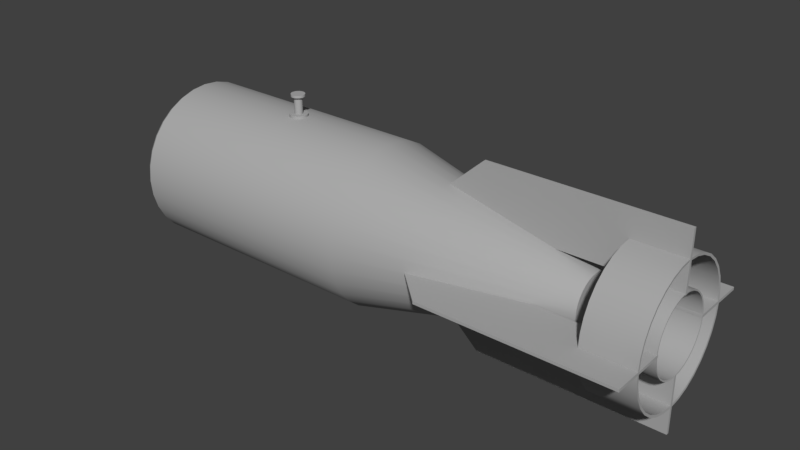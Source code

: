 # Source: p-100.blend  (saved by Blender 2.79.0; exported with 4.5.12 LTS)
import bpy
from mathutils import Matrix  # noqa: F401  (used for matrix-valued properties, if any)

bpy.ops.wm.read_factory_settings(use_empty=True)
scene = bpy.context.scene
scene.name = 'Scene'

# ---- collections
col_collection_1 = bpy.data.collections.new('Collection 1'); scene.collection.children.link(col_collection_1)

# ---- materials (node trees are filled in below, after node groups)
mat_fab_koko = bpy.data.materials.new('FAB-Koko')
mat_fab_koko.alpha_threshold = 0.0
mat_fab_koko.use_transparent_shadow = False
mat_fab_koko.diffuse_color = (0.411, 0.411, 0.411, 1.0)
mat_fab_koko.specular_color = (0.177, 0.177, 0.177)
mat_fab_koko.roughness = 0.5
mat_fab_koko.specular_intensity = 1.0

# ---- node groups
ng_auto_smooth = bpy.data.node_groups.new('Auto Smooth', 'GeometryNodeTree')
_s = ng_auto_smooth.interface.new_socket(name='Geometry', in_out='OUTPUT', socket_type='NodeSocketGeometry')
_s = ng_auto_smooth.interface.new_socket(name='Geometry', in_out='INPUT', socket_type='NodeSocketGeometry')
_s = ng_auto_smooth.interface.new_socket(name='Angle', in_out='INPUT', socket_type='NodeSocketFloat')
_s.subtype = 'ANGLE'
_s.min_value = 0.0
_s.max_value = 3.142
ng_auto_smooth.is_modifier = True
_N = ng_auto_smooth.nodes; _L = ng_auto_smooth.links
n0 = _N.new('NodeGroupOutput'); n0.name = 'Group Output'; n0.location = (480, -100)
n1 = _N.new('NodeGroupInput'); n1.name = 'Group Input'; n1.location = (-420, -300)
n2 = _N.new('NodeGroupInput'); n2.name = 'Group Input.001'; n2.location = (-60, -100)
n3 = _N.new('GeometryNodeSetShadeSmooth'); n3.name = 'Set Shade Smooth'; n3.location = (120, -100)
n3.domain = 'EDGE'
n4 = _N.new('GeometryNodeSetShadeSmooth'); n4.name = 'Set Shade Smooth.001'; n4.location = (300, -100)
n5 = _N.new('GeometryNodeInputMeshEdgeAngle'); n5.name = 'Edge Angle'; n5.location = (-420, -220)
n6 = _N.new('GeometryNodeInputEdgeSmooth'); n6.name = 'Is Edge Smooth'; n6.location = (-60, -160)
n7 = _N.new('GeometryNodeInputShadeSmooth'); n7.name = 'Is Face Smooth'; n7.location = (-240, -340)
n8 = _N.new('FunctionNodeBooleanMath'); n8.name = 'Boolean Math'; n8.location = (-60, -220)
n9 = _N.new('FunctionNodeCompare'); n9.name = 'Compare'; n9.location = (-240, -180)
n9.operation = 'LESS_EQUAL'
_L.new(n5.outputs[0], n9.inputs[0])
_L.new(n4.outputs[0], n0.inputs[0])
_L.new(n1.outputs[1], n9.inputs[1])
_L.new(n9.outputs[0], n8.inputs[0])
_L.new(n7.outputs[0], n8.inputs[1])
_L.new(n2.outputs[0], n3.inputs[0])
_L.new(n6.outputs[0], n3.inputs[1])
_L.new(n3.outputs[0], n4.inputs[0])
_L.new(n8.outputs[0], n3.inputs[2])
n0.is_active_output = True

# ---- material node trees

# ---- world
world_world = bpy.data.worlds.new('World'); scene.world = world_world
world_world.color = (0.05088, 0.05088, 0.05088)
world_world.use_sun_shadow = False
world_world.sun_shadow_jitter_overblur = 0.0
world_world.cycles.sampling_method = 'MANUAL'

# ---- meshes
me_cylinder_000 = bpy.data.meshes.new('Cylinder.000')
me_cylinder_000.from_pydata([(0.1656, -0.1535, 0.00207), (0.1656, -0.06788, 0.00207), (0.1147, -0.1072, 0.00207), (0.1147, -0.02157, 0.00207), (0.4496, -0.1535, 0.00207), (0.4496, -0.06788, 0.00207), (0.4496, -0.1535, -0.00207), (0.1656, -0.1535, -0.00207), (0.1656, -0.06788, -0.00207), (0.1147, -0.1072, -0.00207), (0.1147, -0.02157, -0.00207), (0.4496, -0.06788, -0.00207), (0.1656, -0.01518, -0.1404), (0.1656, -0.01518, -0.05477), (0.1147, -0.01518, -0.09407), (0.1147, -0.01518, -0.00846), (0.4496, -0.01518, -0.1404), (0.4496, -0.01518, -0.05477), (0.4496, -0.01104, -0.1404), (0.1656, -0.01104, -0.1404), (0.1656, -0.01104, -0.05477), (0.1147, -0.01104, -0.09407), (0.1147, -0.01104, -0.00846), (0.4496, -0.01104, -0.05477), (0.1656, -0.01104, 0.1404), (0.1656, -0.01104, 0.05477), (0.1147, -0.01104, 0.09407), (0.1147, -0.01104, 0.00846), (0.4496, -0.01104, 0.1404), (0.4496, -0.01104, 0.05477), (0.4496, -0.01518, 0.1404), (0.1656, -0.01518, 0.1404), (0.1656, -0.01518, 0.05477), (0.1147, -0.01518, 0.09407), (0.1147, -0.01518, 0.00846), (0.4496, -0.01518, 0.05477), (0.1656, 0.1273, -0.00207), (0.1656, 0.04166, -0.00207), (0.1147, 0.08096, -0.00207), (0.1147, -0.00465, -0.00207), (0.4496, 0.1273, -0.00207), (0.4496, 0.04166, -0.00207), (0.4496, 0.1273, 0.00207), (0.1656, 0.1273, 0.00207), (0.1656, 0.04166, 0.00207), (0.1147, 0.08096, 0.00207), (0.1147, -0.00465, 0.00207), (0.4496, 0.04166, 0.00207), (-0.1596, 0.09585, 0.01337), (-0.1596, 0.1089, 0.01337), (-0.1645, 0.09585, 0.01134), (-0.1645, 0.1089, 0.01134), (-0.1683, 0.09585, 0.00758), (-0.1683, 0.1089, 0.00758), (-0.1703, 0.09585, 0.00266), (-0.1703, 0.1089, 0.00266), (-0.1703, 0.09585, -0.00266), (-0.1703, 0.1089, -0.00266), (-0.1683, 0.09585, -0.00758), (-0.1683, 0.1089, -0.00758), (-0.1645, 0.09585, -0.01134), (-0.1645, 0.1089, -0.01134), (-0.1596, 0.09585, -0.01337), (-0.1596, 0.1089, -0.01337), (-0.1543, 0.09585, -0.01337), (-0.1543, 0.1089, -0.01337), (-0.1493, 0.09585, -0.01134), (-0.1493, 0.1089, -0.01134), (-0.1456, 0.09585, -0.00758), (-0.1456, 0.1089, -0.00758), (-0.1435, 0.09585, -0.00266), (-0.1435, 0.1089, -0.00266), (-0.1435, 0.09585, 0.00266), (-0.1435, 0.1089, 0.00266), (-0.1456, 0.09585, 0.00758), (-0.1456, 0.1089, 0.00758), (-0.1493, 0.09585, 0.01134), (-0.1493, 0.1089, 0.01134), (-0.1543, 0.09585, 0.01337), (-0.1543, 0.1089, 0.01337), (-0.1581, 0.1089, 0.00604), (-0.1603, 0.1089, 0.00512), (-0.162, 0.1089, 0.00342), (-0.163, 0.1089, 0.0012), (-0.163, 0.1089, -0.0012), (-0.162, 0.1089, -0.00342), (-0.1603, 0.1089, -0.00512), (-0.1581, 0.1089, -0.00604), (-0.1557, 0.1089, -0.00604), (-0.1535, 0.1089, -0.00512), (-0.1518, 0.1089, -0.00342), (-0.1509, 0.1089, -0.0012), (-0.1509, 0.1089, 0.0012), (-0.1518, 0.1089, 0.00342), (-0.1535, 0.1089, 0.00512), (-0.1557, 0.1089, 0.00604), (-0.1581, 0.1346, 0.00604), (-0.1603, 0.1346, 0.00512), (-0.162, 0.1346, 0.00342), (-0.163, 0.1346, 0.0012), (-0.163, 0.1346, -0.0012), (-0.162, 0.1346, -0.00342), (-0.1603, 0.1346, -0.00512), (-0.1581, 0.1346, -0.00604), (-0.1557, 0.1346, -0.00604), (-0.1535, 0.1346, -0.00512), (-0.1518, 0.1346, -0.00342), (-0.1509, 0.1346, -0.0012), (-0.1509, 0.1346, 0.0012), (-0.1518, 0.1346, 0.00342), (-0.1535, 0.1346, 0.00512), (-0.1557, 0.1346, 0.00604), (-0.159, 0.1346, 0.01018), (-0.1627, 0.1346, 0.00863), (-0.1656, 0.1346, 0.00577), (-0.1671, 0.1346, 0.00203), (-0.1671, 0.1346, -0.00203), (-0.1656, 0.1346, -0.00577), (-0.1627, 0.1346, -0.00863), (-0.159, 0.1346, -0.01018), (-0.1549, 0.1346, -0.01018), (-0.1512, 0.1346, -0.00863), (-0.1483, 0.1346, -0.00577), (-0.1467, 0.1346, -0.00203), (-0.1467, 0.1346, 0.00203), (-0.1483, 0.1346, 0.00577), (-0.1512, 0.1346, 0.00863), (-0.1549, 0.1346, 0.01018), (-0.159, 0.1382, 0.01018), (-0.1627, 0.1382, 0.00863), (-0.1656, 0.1382, 0.00577), (-0.1671, 0.1382, 0.00203), (-0.1671, 0.1382, -0.00203), (-0.1656, 0.1382, -0.00577), (-0.1627, 0.1382, -0.00863), (-0.159, 0.1382, -0.01018), (-0.1549, 0.1382, -0.01018), (-0.1512, 0.1382, -0.00863), (-0.1483, 0.1382, -0.00577), (-0.1467, 0.1382, -0.00203), (-0.1467, 0.1382, 0.00203), (-0.1483, 0.1382, 0.00577), (-0.1512, 0.1382, 0.00863), (-0.1549, 0.1382, 0.01018), (0.4494, 0.0885, 0.0), (0.373, 0.0885, 0.0), (0.4494, 0.08655, 0.01948), (0.373, 0.08655, 0.01948), (0.4494, 0.08077, 0.03821), (0.373, 0.08077, 0.03821), (0.4494, 0.07138, 0.05547), (0.373, 0.07138, 0.05547), (0.4494, 0.05874, 0.0706), (0.373, 0.05874, 0.0706), (0.4494, 0.04334, 0.08301), (0.373, 0.04334, 0.08301), (0.4494, 0.02578, 0.09224), (0.373, 0.02578, 0.09224), (0.4494, 0.00671, 0.09792), (0.373, 0.00671, 0.09792), (0.4494, -0.01311, 0.09984), (0.373, -0.01311, 0.09984), (0.4494, -0.03293, 0.09792), (0.373, -0.03293, 0.09792), (0.4494, -0.05199, 0.09224), (0.373, -0.05199, 0.09224), (0.4494, -0.06956, 0.08301), (0.373, -0.06956, 0.08301), (0.4494, -0.08496, 0.0706), (0.373, -0.08496, 0.0706), (0.4494, -0.0976, 0.05547), (0.373, -0.0976, 0.05547), (0.4494, -0.107, 0.03821), (0.373, -0.107, 0.03821), (0.4494, -0.1128, 0.01948), (0.373, -0.1128, 0.01948), (0.4494, -0.1147, 0.0), (0.373, -0.1147, 0.0), (0.4494, -0.1128, -0.01948), (0.373, -0.1128, -0.01948), (0.4494, -0.107, -0.03821), (0.373, -0.107, -0.03821), (0.4494, -0.0976, -0.05547), (0.373, -0.0976, -0.05547), (0.4494, -0.08496, -0.0706), (0.373, -0.08496, -0.0706), (0.4494, -0.06956, -0.08301), (0.373, -0.06956, -0.08301), (0.4494, -0.05199, -0.09224), (0.373, -0.05199, -0.09224), (0.4494, -0.03293, -0.09792), (0.373, -0.03293, -0.09792), (0.4494, -0.01311, -0.09984), (0.373, -0.01311, -0.09984), (0.4494, 0.00671, -0.09792), (0.373, 0.00671, -0.09792), (0.4494, 0.02578, -0.09224), (0.373, 0.02578, -0.09224), (0.4494, 0.04334, -0.08301), (0.373, 0.04334, -0.08301), (0.4494, 0.05874, -0.0706), (0.373, 0.05874, -0.0706), (0.4494, 0.07138, -0.05547), (0.373, 0.07138, -0.05547), (0.4494, 0.08077, -0.03821), (0.373, 0.08077, -0.03821), (0.4494, 0.08655, -0.01948), (0.373, 0.08655, -0.01948), (0.4491, 0.08507, 0.0), (0.4491, 0.08318, 0.01882), (0.3733, 0.08318, 0.01882), (0.3733, 0.08507, 0.0), (0.4491, 0.07759, 0.03691), (0.3733, 0.07759, 0.03691), (0.4491, 0.06852, 0.05359), (0.3733, 0.06852, 0.05359), (0.4491, 0.05631, 0.06821), (0.3733, 0.05631, 0.06821), (0.4491, 0.04143, 0.08021), (0.3733, 0.04143, 0.08021), (0.4491, 0.02446, 0.08912), (0.3733, 0.02446, 0.08912), (0.4491, 0.00604, 0.09461), (0.3733, 0.00604, 0.09461), (0.4491, -0.01311, 0.09646), (0.3733, -0.01311, 0.09646), (0.4491, -0.03226, 0.09461), (0.3733, -0.03226, 0.09461), (0.4491, -0.05068, 0.08912), (0.3733, -0.05068, 0.08912), (0.4491, -0.06765, 0.08021), (0.3733, -0.06765, 0.08021), (0.4491, -0.08253, 0.06821), (0.3733, -0.08253, 0.06821), (0.4491, -0.09474, 0.05359), (0.3733, -0.09474, 0.05359), (0.4491, -0.1038, 0.03691), (0.3733, -0.1038, 0.03691), (0.4491, -0.1094, 0.01882), (0.3733, -0.1094, 0.01882), (0.4491, -0.1113, 0.0), (0.3733, -0.1113, 0.0), (0.4491, -0.1094, -0.01882), (0.3733, -0.1094, -0.01882), (0.4491, -0.1038, -0.03692), (0.3733, -0.1038, -0.03692), (0.4491, -0.09474, -0.05359), (0.3733, -0.09474, -0.05359), (0.4491, -0.08253, -0.06821), (0.3733, -0.08253, -0.06821), (0.4491, -0.06765, -0.08021), (0.3733, -0.06765, -0.08021), (0.4491, -0.05068, -0.08912), (0.3733, -0.05068, -0.08912), (0.4491, -0.03226, -0.09461), (0.3733, -0.03226, -0.09461), (0.4491, -0.01311, -0.09646), (0.3733, -0.01311, -0.09646), (0.4491, 0.00604, -0.09461), (0.3733, 0.00604, -0.09461), (0.4491, 0.02446, -0.08912), (0.3733, 0.02446, -0.08912), (0.4491, 0.04143, -0.08021), (0.3733, 0.04143, -0.08021), (0.4491, 0.05631, -0.06821), (0.3733, 0.05631, -0.06821), (0.4491, 0.06852, -0.05359), (0.3733, 0.06852, -0.05359), (0.4491, 0.07759, -0.03691), (0.3733, 0.07759, -0.03691), (0.4491, 0.08318, -0.01882), (0.3733, 0.08318, -0.01882), (0.334, 0.02802, 0.0), (-0.3731, 0.06376, -2.3e-07), (0.334, 0.02723, 0.00802), (-0.3731, 0.06228, 0.01501), (0.334, 0.02489, 0.01574), (-0.3731, 0.05791, 0.02942), (0.334, 0.02109, 0.02285), (-0.3731, 0.0508, 0.04271), (0.334, 0.01597, 0.02908), (-0.3731, 0.04125, 0.05436), (0.334, 0.00974, 0.0342), (-0.3731, 0.0296, 0.06391), (0.334, 0.00263, 0.038), (-0.3731, 0.01631, 0.07102), (0.334, -0.00509, 0.04034), (-0.3731, 0.001896, 0.07539), (0.334, -0.01311, 0.04113), (-0.3731, -0.01311, 0.07687), (0.334, -0.02113, 0.04034), (-0.3731, -0.0281, 0.07539), (0.334, -0.02885, 0.038), (-0.3731, -0.04253, 0.07102), (0.334, -0.03596, 0.0342), (-0.3731, -0.05582, 0.06391), (0.334, -0.04219, 0.02908), (-0.3731, -0.06747, 0.05436), (0.334, -0.04731, 0.02285), (-0.3731, -0.07702, 0.04271), (0.334, -0.05111, 0.01574), (-0.3731, -0.08413, 0.02942), (0.334, -0.05345, 0.00802), (-0.3731, -0.08851, 0.01501), (0.334, -0.05424, 0.0), (-0.3731, -0.08998, -2.3e-07), (0.334, -0.05345, -0.00802), (-0.3731, -0.08851, -0.01501), (0.334, -0.05111, -0.01574), (-0.3731, -0.08413, -0.02942), (0.334, -0.04731, -0.02285), (-0.3731, -0.07702, -0.04271), (0.334, -0.04219, -0.02908), (-0.3731, -0.06747, -0.05436), (0.334, -0.03596, -0.0342), (-0.3731, -0.05582, -0.06391), (0.334, -0.02885, -0.038), (-0.3731, -0.04253, -0.07102), (0.334, -0.02113, -0.04034), (-0.3731, -0.0281, -0.0754), (0.334, -0.01311, -0.04113), (-0.3731, -0.01311, -0.07687), (0.334, -0.00509, -0.04034), (-0.3731, 0.001896, -0.0754), (0.334, 0.00263, -0.038), (-0.3731, 0.01631, -0.07102), (0.334, 0.00974, -0.0342), (-0.3731, 0.0296, -0.06391), (0.334, 0.01597, -0.02908), (-0.3731, 0.04125, -0.05436), (0.334, 0.02109, -0.02285), (-0.3731, 0.0508, -0.04271), (0.334, 0.02489, -0.01574), (-0.3731, 0.05791, -0.02942), (0.334, 0.02723, -0.00802), (-0.3731, 0.06228, -0.01499), (-0.3675, 0.09326, 6.361e-11), (-0.3675, 0.09122, 0.02075), (-0.3675, 0.08517, 0.04071), (-0.3675, 0.07534, 0.0591), (-0.3675, 0.06211, 0.07522), (-0.3675, 0.04599, 0.08845), (-0.3675, 0.0276, 0.09828), (-0.3675, 0.007645, 0.1043), (-0.3675, -0.01311, 0.1064), (-0.3675, -0.03386, 0.1043), (-0.3675, -0.05382, 0.09828), (-0.3675, -0.07221, 0.08845), (-0.3675, -0.08833, 0.07522), (-0.3675, -0.1016, 0.0591), (-0.3675, -0.1114, 0.04071), (-0.3675, -0.1174, 0.02075), (-0.3675, -0.1195, 6.361e-11), (-0.3675, -0.1174, -0.02075), (-0.3675, -0.1114, -0.04071), (-0.3675, -0.1016, -0.0591), (-0.3675, -0.08833, -0.07522), (-0.3675, -0.07221, -0.08845), (-0.3675, -0.05382, -0.09828), (-0.3675, -0.03386, -0.1043), (-0.3675, -0.01311, -0.1064), (-0.3675, 0.007645, -0.1043), (-0.3675, 0.0276, -0.09828), (-0.3675, 0.04599, -0.08845), (-0.3675, 0.06211, -0.07522), (-0.3675, 0.07534, -0.0591), (-0.3675, 0.08517, -0.04071), (-0.3675, 0.09122, -0.02075), (0.009919, 0.1036, 0.02322), (0.009919, 0.09685, 0.04555), (0.009919, 0.08585, 0.06612), (0.009919, 0.07105, 0.08416), (0.009919, 0.05302, 0.09896), (0.009919, 0.03244, 0.11), (0.009919, 0.01011, 0.1167), (0.009919, -0.01311, 0.119), (0.009919, -0.03633, 0.1167), (0.009919, -0.05866, 0.11), (0.009919, -0.07923, 0.09896), (0.009919, -0.09727, 0.08416), (0.009919, -0.1121, 0.06612), (0.009919, -0.1231, 0.04555), (0.009919, -0.1298, 0.02322), (0.009919, -0.1321, 0.0), (0.009919, -0.1298, -0.02322), (0.009919, -0.1231, -0.04555), (0.009919, -0.1121, -0.06612), (0.009919, -0.09727, -0.08416), (0.009919, -0.07923, -0.09896), (0.009919, -0.05866, -0.11), (0.009919, -0.03633, -0.1167), (0.009919, -0.01311, -0.119), (0.009919, 0.01011, -0.1167), (0.009919, 0.03244, -0.11), (0.009919, 0.05302, -0.09896), (0.009919, 0.07105, -0.08416), (0.009919, 0.08585, -0.06612), (0.009919, 0.09685, -0.04555), (0.009919, 0.1036, -0.02322), (0.009919, 0.1059, 0.0), (-0.363, 0.1006, 2.769e-08), (-0.363, 0.09847, 0.02219), (-0.363, 0.09199, 0.04354), (-0.363, 0.08147, 0.0632), (-0.363, 0.06733, 0.08044), (-0.363, 0.05009, 0.09458), (-0.363, 0.03043, 0.1051), (-0.363, 0.009083, 0.1116), (-0.363, -0.01311, 0.1138), (-0.363, -0.0353, 0.1116), (-0.363, -0.05665, 0.1051), (-0.363, -0.07631, 0.09458), (-0.363, -0.09355, 0.08044), (-0.363, -0.1077, 0.0632), (-0.363, -0.1182, 0.04354), (-0.363, -0.1247, 0.02219), (-0.363, -0.1269, 2.769e-08), (-0.363, -0.1247, -0.02219), (-0.363, -0.1182, -0.04354), (-0.363, -0.1077, -0.0632), (-0.363, -0.09355, -0.08044), (-0.363, -0.07631, -0.09458), (-0.363, -0.05665, -0.1051), (-0.363, -0.0353, -0.1116), (-0.363, -0.01311, -0.1138), (-0.363, 0.009083, -0.1116), (-0.363, 0.03043, -0.1051), (-0.363, 0.05009, -0.09458), (-0.363, 0.06733, -0.08044), (-0.363, 0.08147, -0.0632), (-0.363, 0.09199, -0.04354), (-0.363, 0.09847, -0.02219), (-0.3791, 0.008, 0.0042), (-0.3791, 0.00842, 0.0), (-0.3791, 0.00678, 0.00824), (-0.3791, 0.00479, 0.01196), (-0.3791, 0.00211, 0.01522), (-0.3791, -0.00115, 0.0179), (-0.3791, -0.00487, 0.01989), (-0.3791, -0.00891, 0.02111), (-0.3791, -0.01311, 0.02153), (-0.3791, -0.01731, 0.02111), (-0.3791, -0.02135, 0.01989), (-0.3791, -0.02507, 0.0179), (-0.3791, -0.02833, 0.01522), (-0.3791, -0.03101, 0.01196), (-0.3791, -0.033, 0.00824), (-0.3791, -0.03422, 0.0042), (-0.3791, -0.03464, 0.0), (-0.3791, -0.03422, -0.0042), (-0.3791, -0.033, -0.00824), (-0.3791, -0.03101, -0.01196), (-0.3791, -0.02833, -0.01522), (-0.3791, -0.02507, -0.0179), (-0.3791, -0.02135, -0.01989), (-0.3791, -0.01731, -0.02111), (-0.3791, -0.01311, -0.02153), (-0.3791, -0.00891, -0.02111), (-0.3791, -0.00487, -0.01989), (-0.3791, -0.00115, -0.0179), (-0.3791, 0.00211, -0.01522), (-0.3791, 0.00479, -0.01196), (-0.3791, 0.00678, -0.00824), (-0.3791, 0.008, -0.0042), (-0.3915, 0.008, 0.0042), (-0.3915, 0.00842, 0.0), (-0.3915, 0.00678, 0.00824), (-0.3915, 0.00479, 0.01196), (-0.3915, 0.00211, 0.01522), (-0.3915, -0.00115, 0.0179), (-0.3915, -0.00487, 0.01989), (-0.3915, -0.00891, 0.02111), (-0.3915, -0.01311, 0.02153), (-0.3915, -0.01731, 0.02111), (-0.3915, -0.02135, 0.01989), (-0.3915, -0.02507, 0.0179), (-0.3915, -0.02833, 0.01522), (-0.3915, -0.03101, 0.01196), (-0.3915, -0.033, 0.00824), (-0.3915, -0.03422, 0.0042), (-0.3915, -0.03464, 0.0), (-0.3915, -0.03422, -0.0042), (-0.3915, -0.033, -0.00824), (-0.3915, -0.03101, -0.01196), (-0.3915, -0.02833, -0.01522), (-0.3915, -0.02507, -0.0179), (-0.3915, -0.02135, -0.01989), (-0.3915, -0.01731, -0.02111), (-0.3915, -0.01311, -0.02153), (-0.3915, -0.00891, -0.02111), (-0.3915, -0.00487, -0.01989), (-0.3915, -0.00115, -0.0179), (-0.3915, 0.00211, -0.01522), (-0.3915, 0.00479, -0.01196), (-0.3915, 0.00678, -0.00824), (-0.3915, 0.008, -0.0042), (-0.3557, 0.1036, 0.02322), (-0.3557, 0.09685, 0.04555), (-0.3557, 0.08585, 0.06613), (-0.3557, 0.07105, 0.08416), (-0.3557, 0.05302, 0.09896), (-0.3557, 0.03244, 0.11), (-0.3557, 0.01011, 0.1167), (-0.3557, -0.01311, 0.119), (-0.3557, -0.03633, 0.1167), (-0.3557, -0.05866, 0.11), (-0.3557, -0.07923, 0.09896), (-0.3557, -0.09727, 0.08416), (-0.3557, -0.1121, 0.06612), (-0.3557, -0.1231, 0.04555), (-0.3557, -0.1298, 0.02322), (-0.3557, -0.1321, 0.0), (-0.3557, -0.1298, -0.02322), (-0.3557, -0.1231, -0.04555), (-0.3557, -0.1121, -0.06612), (-0.3557, -0.09727, -0.08416), (-0.3557, -0.07923, -0.09896), (-0.3557, -0.05866, -0.11), (-0.3557, -0.03633, -0.1167), (-0.3557, -0.01311, -0.119), (-0.3557, 0.01011, -0.1167), (-0.3557, 0.03244, -0.11), (-0.3557, 0.05302, -0.09896), (-0.3557, 0.07105, -0.08416), (-0.3557, 0.08585, -0.06612), (-0.3557, 0.09685, -0.04555), (-0.3557, 0.1036, -0.02322), (-0.3557, 0.1059, 0.0), (0.4494, 0.04374, 0.0), (0.373, 0.04374, 0.0), (0.4494, 0.04265, -0.01116), (0.373, 0.04265, -0.01116), (0.4494, 0.03941, -0.02188), (0.373, 0.03941, -0.02188), (0.4494, 0.03416, -0.03177), (0.373, 0.03416, -0.03177), (0.4494, 0.02709, -0.04044), (0.373, 0.02709, -0.04044), (0.4494, 0.01847, -0.04755), (0.373, 0.01847, -0.04755), (0.4494, 0.00865, -0.05283), (0.373, 0.00865, -0.05283), (0.4494, -0.00202, -0.05609), (0.373, -0.00202, -0.05609), (0.4494, -0.01311, -0.05719), (0.373, -0.01311, -0.05719), (0.4494, -0.0242, -0.05609), (0.373, -0.0242, -0.05609), (0.4494, -0.03486, -0.05283), (0.373, -0.03486, -0.05283), (0.4494, -0.04469, -0.04755), (0.373, -0.04469, -0.04755), (0.4494, -0.05331, -0.04044), (0.373, -0.05331, -0.04044), (0.4494, -0.06038, -0.03177), (0.373, -0.06038, -0.03177), (0.4494, -0.06563, -0.02188), (0.373, -0.06563, -0.02188), (0.4494, -0.06887, -0.01116), (0.373, -0.06887, -0.01116), (0.4494, -0.06996, 0.0), (0.373, -0.06996, 0.0), (0.4494, -0.06887, 0.01116), (0.373, -0.06887, 0.01116), (0.4494, -0.06563, 0.02188), (0.373, -0.06563, 0.02188), (0.4494, -0.06038, 0.03177), (0.373, -0.06038, 0.03177), (0.4494, -0.05331, 0.04044), (0.373, -0.05331, 0.04044), (0.4494, -0.04469, 0.04755), (0.373, -0.04469, 0.04755), (0.4494, -0.03486, 0.05283), (0.373, -0.03486, 0.05283), (0.4494, -0.0242, 0.05609), (0.373, -0.0242, 0.05609), (0.4494, -0.01311, 0.05719), (0.373, -0.01311, 0.05719), (0.4494, -0.00202, 0.05609), (0.373, -0.00202, 0.05609), (0.4494, 0.00865, 0.05283), (0.373, 0.00865, 0.05283), (0.4494, 0.01847, 0.04755), (0.373, 0.01847, 0.04755), (0.4494, 0.02709, 0.04044), (0.373, 0.02709, 0.04044), (0.4494, 0.03416, 0.03177), (0.373, 0.03416, 0.03177), (0.4494, 0.03941, 0.02188), (0.373, 0.03941, 0.02188), (0.4494, 0.04265, 0.01116), (0.373, 0.04265, 0.01116), (0.4491, 0.04182, 0.0), (0.4491, 0.04076, -0.01078), (0.3733, 0.04076, -0.01078), (0.3733, 0.04182, 0.0), (0.4491, 0.03764, -0.02114), (0.3733, 0.03764, -0.02114), (0.4491, 0.03256, -0.0307), (0.3733, 0.03256, -0.0307), (0.4491, 0.02573, -0.03907), (0.3733, 0.02573, -0.03907), (0.4491, 0.01741, -0.04594), (0.3733, 0.01741, -0.04594), (0.4491, 0.00791, -0.05105), (0.3733, 0.00791, -0.05105), (0.4491, -0.00239, -0.05419), (0.3733, -0.00239, -0.05419), (0.4491, -0.01311, -0.05525), (0.3733, -0.01311, -0.05525), (0.4491, -0.02383, -0.05419), (0.3733, -0.02383, -0.05419), (0.4491, -0.03413, -0.05105), (0.3733, -0.03413, -0.05105), (0.4491, -0.04363, -0.04594), (0.3733, -0.04363, -0.04594), (0.4491, -0.05195, -0.03907), (0.3733, -0.05195, -0.03907), (0.4491, -0.05878, -0.0307), (0.3733, -0.05878, -0.0307), (0.4491, -0.06386, -0.02114), (0.3733, -0.06386, -0.02114), (0.4491, -0.06698, -0.01078), (0.3733, -0.06698, -0.01078), (0.4491, -0.06804, 0.0), (0.3733, -0.06804, 0.0), (0.4491, -0.06698, 0.01078), (0.3733, -0.06698, 0.01078), (0.4491, -0.06386, 0.02114), (0.3733, -0.06386, 0.02114), (0.4491, -0.05878, 0.0307), (0.3733, -0.05878, 0.0307), (0.4491, -0.05195, 0.03907), (0.3733, -0.05195, 0.03907), (0.4491, -0.04363, 0.04594), (0.3733, -0.04363, 0.04594), (0.4491, -0.03413, 0.05105), (0.3733, -0.03413, 0.05105), (0.4491, -0.02383, 0.05419), (0.3733, -0.02383, 0.05419), (0.4491, -0.01311, 0.05525), (0.3733, -0.01311, 0.05525), (0.4491, -0.00239, 0.05419), (0.3733, -0.00239, 0.05419), (0.4491, 0.00791, 0.05105), (0.3733, 0.00791, 0.05105), (0.4491, 0.01741, 0.04594), (0.3733, 0.01741, 0.04594), (0.4491, 0.02573, 0.03907), (0.3733, 0.02573, 0.03907), (0.4491, 0.03256, 0.0307), (0.3733, 0.03256, 0.0307), (0.4491, 0.03764, 0.02114), (0.3733, 0.03764, 0.02114), (0.4491, 0.04076, 0.01078), (0.3733, 0.04076, 0.01078)], [], [(1, 3, 2, 0), (0, 4, 5, 1), (8, 7, 9, 10), (7, 8, 11, 6), (1, 5, 11, 8), (5, 4, 6, 11), (0, 2, 9, 7), (4, 0, 7, 6), (13, 15, 14, 12), (12, 16, 17, 13), (20, 19, 21, 22), (19, 20, 23, 18), (13, 17, 23, 20), (17, 16, 18, 23), (12, 14, 21, 19), (16, 12, 19, 18), (25, 27, 26, 24), (24, 28, 29, 25), (32, 31, 33, 34), (31, 32, 35, 30), (25, 29, 35, 32), (29, 28, 30, 35), (24, 26, 33, 31), (28, 24, 31, 30), (37, 39, 38, 36), (36, 40, 41, 37), (44, 43, 45, 46), (43, 44, 47, 42), (37, 41, 47, 44), (41, 40, 42, 47), (78, 79, 49, 48), (36, 38, 45, 43), (40, 36, 43, 42), (49, 51, 50, 48), (51, 53, 52, 50), (53, 55, 54, 52), (55, 57, 56, 54), (57, 59, 58, 56), (59, 61, 60, 58), (61, 63, 62, 60), (63, 65, 64, 62), (65, 67, 66, 64), (67, 69, 68, 66), (69, 71, 70, 68), (71, 73, 72, 70), (73, 75, 74, 72), (75, 77, 76, 74), (77, 79, 78, 76), (49, 79, 95, 80), (79, 77, 94, 95), (90, 89, 105, 106), (73, 92, 93, 75), (73, 71, 91, 92), (65, 88, 89, 67), (65, 63, 87, 88), (71, 69, 90, 91), (57, 84, 85, 59), (57, 55, 83, 84), (63, 61, 86, 87), (55, 53, 82, 83), (49, 80, 81, 51), (77, 75, 93, 94), (69, 67, 89, 90), (61, 59, 85, 86), (53, 51, 81, 82), (93, 109, 110, 94), (110, 126, 127, 111), (90, 106, 107, 91), (87, 86, 102, 103), (81, 97, 98, 82), (92, 91, 107, 108), (89, 88, 104, 105), (83, 99, 100, 84), (92, 108, 109, 93), (80, 96, 97, 81), (94, 110, 111, 95), (85, 101, 102, 86), (82, 98, 99, 83), (80, 95, 111, 96), (87, 103, 104, 88), (84, 100, 101, 85), (110, 109, 125, 126), (121, 137, 138, 122), (107, 106, 122, 123), (101, 117, 118, 102), (98, 97, 113, 114), (98, 114, 115, 99), (96, 111, 127, 112), (103, 119, 120, 104), (100, 99, 115, 116), (109, 108, 124, 125), (100, 116, 117, 101), (97, 96, 112, 113), (105, 121, 122, 106), (102, 118, 119, 103), (107, 123, 124, 108), (104, 120, 121, 105), (127, 126, 142, 143), (128, 143, 142, 141, 140, 139, 138, 137, 136, 135, 134, 133, 132, 131, 130, 129), (118, 117, 133, 134), (118, 134, 135, 119), (115, 114, 130, 131), (120, 119, 135, 136), (123, 139, 140, 124), (117, 116, 132, 133), (112, 127, 143, 128), (120, 136, 137, 121), (125, 141, 142, 126), (113, 129, 130, 114), (122, 138, 139, 123), (115, 131, 132, 116), (124, 140, 141, 125), (112, 128, 129, 113), (144, 145, 147, 146), (146, 147, 149, 148), (148, 149, 151, 150), (150, 151, 153, 152), (152, 153, 155, 154), (154, 155, 157, 156), (156, 157, 159, 158), (158, 159, 161, 160), (160, 161, 163, 162), (162, 163, 165, 164), (164, 165, 167, 166), (166, 167, 169, 168), (168, 169, 171, 170), (170, 171, 173, 172), (172, 173, 175, 174), (174, 175, 177, 176), (176, 177, 179, 178), (178, 179, 181, 180), (180, 181, 183, 182), (182, 183, 185, 184), (184, 185, 187, 186), (186, 187, 189, 188), (188, 189, 191, 190), (190, 191, 193, 192), (192, 193, 195, 194), (194, 195, 197, 196), (196, 197, 199, 198), (198, 199, 201, 200), (200, 201, 203, 202), (202, 203, 205, 204), (204, 205, 207, 206), (206, 207, 145, 144), (208, 209, 210, 211), (209, 212, 213, 210), (212, 214, 215, 213), (214, 216, 217, 215), (216, 218, 219, 217), (218, 220, 221, 219), (220, 222, 223, 221), (222, 224, 225, 223), (224, 226, 227, 225), (226, 228, 229, 227), (228, 230, 231, 229), (230, 232, 233, 231), (232, 234, 235, 233), (234, 236, 237, 235), (236, 238, 239, 237), (238, 240, 241, 239), (240, 242, 243, 241), (242, 244, 245, 243), (244, 246, 247, 245), (246, 248, 249, 247), (248, 250, 251, 249), (250, 252, 253, 251), (252, 254, 255, 253), (254, 256, 257, 255), (256, 258, 259, 257), (258, 260, 261, 259), (260, 262, 263, 261), (262, 264, 265, 263), (264, 266, 267, 265), (266, 268, 269, 267), (268, 270, 271, 269), (270, 208, 211, 271), (149, 213, 215, 151), (181, 245, 247, 183), (170, 234, 232, 168), (202, 266, 264, 200), (167, 231, 233, 169), (199, 263, 265, 201), (153, 217, 219, 155), (185, 249, 251, 187), (171, 235, 237, 173), (203, 267, 269, 205), (156, 220, 218, 154), (188, 252, 250, 186), (174, 238, 236, 172), (206, 270, 268, 204), (160, 224, 222, 158), (192, 256, 254, 190), (157, 221, 223, 159), (189, 253, 255, 191), (145, 211, 210, 147), (178, 242, 240, 176), (175, 239, 241, 177), (207, 271, 211, 145), (161, 225, 227, 163), (193, 257, 259, 195), (147, 210, 213, 149), (179, 243, 245, 181), (164, 228, 226, 162), (196, 260, 258, 194), (150, 214, 212, 148), (182, 246, 244, 180), (168, 232, 230, 166), (200, 264, 262, 198), (165, 229, 231, 167), (197, 261, 263, 199), (154, 218, 216, 152), (186, 250, 248, 184), (151, 215, 217, 153), (183, 247, 249, 185), (169, 233, 235, 171), (201, 265, 267, 203), (155, 219, 221, 157), (187, 251, 253, 189), (172, 236, 234, 170), (204, 268, 266, 202), (158, 222, 220, 156), (190, 254, 252, 188), (176, 240, 238, 174), (144, 208, 270, 206), (173, 237, 239, 175), (205, 269, 271, 207), (162, 226, 224, 160), (194, 258, 256, 192), (159, 223, 225, 161), (191, 255, 257, 193), (177, 241, 243, 179), (146, 209, 208, 144), (163, 227, 229, 165), (195, 259, 261, 197), (148, 212, 209, 146), (180, 244, 242, 178), (166, 230, 228, 164), (198, 262, 260, 196), (152, 216, 214, 150), (184, 248, 246, 182), (336, 273, 275, 337), (337, 275, 277, 338), (338, 277, 279, 339), (339, 279, 281, 340), (340, 281, 283, 341), (341, 283, 285, 342), (342, 285, 287, 343), (343, 287, 289, 344), (344, 289, 291, 345), (345, 291, 293, 346), (346, 293, 295, 347), (347, 295, 297, 348), (348, 297, 299, 349), (349, 299, 301, 350), (350, 301, 303, 351), (351, 303, 305, 352), (352, 305, 307, 353), (353, 307, 309, 354), (354, 309, 311, 355), (355, 311, 313, 356), (356, 313, 315, 357), (357, 315, 317, 358), (358, 317, 319, 359), (359, 319, 321, 360), (360, 321, 323, 361), (361, 323, 325, 362), (362, 325, 327, 363), (363, 327, 329, 364), (364, 329, 331, 365), (365, 331, 333, 366), (291, 289, 440, 441), (366, 333, 335, 367), (367, 335, 273, 336), (272, 274, 276, 278, 280, 282, 284, 286, 288, 290, 292, 294, 296, 298, 300, 302, 304, 306, 308, 310, 312, 314, 316, 318, 320, 322, 324, 326, 328, 330, 332, 334), (430, 366, 367, 431), (429, 365, 366, 430), (428, 364, 365, 429), (427, 363, 364, 428), (426, 362, 363, 427), (425, 361, 362, 426), (424, 360, 361, 425), (423, 359, 360, 424), (422, 358, 359, 423), (421, 357, 358, 422), (420, 356, 357, 421), (419, 355, 356, 420), (418, 354, 355, 419), (417, 353, 354, 418), (416, 352, 353, 417), (415, 351, 352, 416), (414, 350, 351, 415), (413, 349, 350, 414), (412, 348, 349, 413), (411, 347, 348, 412), (410, 346, 347, 411), (409, 345, 346, 410), (408, 344, 345, 409), (407, 343, 344, 408), (406, 342, 343, 407), (405, 341, 342, 406), (404, 340, 341, 405), (403, 339, 340, 404), (402, 338, 339, 403), (401, 337, 338, 402), (400, 336, 337, 401), (431, 367, 336, 400), (498, 403, 404, 499), (334, 398, 399, 272), (332, 397, 398, 334), (330, 396, 397, 332), (328, 395, 396, 330), (326, 394, 395, 328), (324, 393, 394, 326), (322, 392, 393, 324), (320, 391, 392, 322), (318, 390, 391, 320), (316, 389, 390, 318), (314, 388, 389, 316), (312, 387, 388, 314), (310, 386, 387, 312), (308, 385, 386, 310), (306, 384, 385, 308), (304, 383, 384, 306), (302, 382, 383, 304), (300, 381, 382, 302), (298, 380, 381, 300), (296, 379, 380, 298), (294, 378, 379, 296), (292, 377, 378, 294), (290, 376, 377, 292), (288, 375, 376, 290), (286, 374, 375, 288), (284, 373, 374, 286), (282, 372, 373, 284), (280, 371, 372, 282), (278, 370, 371, 280), (276, 369, 370, 278), (274, 368, 369, 276), (398, 526, 527, 399), (397, 525, 526, 398), (396, 524, 525, 397), (395, 523, 524, 396), (394, 522, 523, 395), (393, 521, 522, 394), (392, 520, 521, 393), (391, 519, 520, 392), (390, 518, 519, 391), (389, 517, 518, 390), (388, 516, 517, 389), (387, 515, 516, 388), (386, 514, 515, 387), (385, 513, 514, 386), (384, 512, 513, 385), (383, 511, 512, 384), (382, 510, 511, 383), (381, 509, 510, 382), (380, 508, 509, 381), (379, 507, 508, 380), (378, 506, 507, 379), (377, 505, 506, 378), (376, 504, 505, 377), (375, 503, 504, 376), (374, 502, 503, 375), (373, 501, 502, 374), (372, 500, 501, 373), (371, 499, 500, 372), (370, 498, 499, 371), (369, 497, 498, 370), (368, 496, 497, 369), (399, 527, 496, 368), (527, 400, 401, 496), (496, 401, 402, 497), (497, 402, 403, 498), (499, 404, 405, 500), (500, 405, 406, 501), (501, 406, 407, 502), (502, 407, 408, 503), (503, 408, 409, 504), (504, 409, 410, 505), (505, 410, 411, 506), (506, 411, 412, 507), (507, 412, 413, 508), (508, 413, 414, 509), (509, 414, 415, 510), (510, 415, 416, 511), (511, 416, 417, 512), (512, 417, 418, 513), (513, 418, 419, 514), (514, 419, 420, 515), (515, 420, 421, 516), (516, 421, 422, 517), (517, 422, 423, 518), (518, 423, 424, 519), (519, 424, 425, 520), (520, 425, 426, 521), (521, 426, 427, 522), (522, 427, 428, 523), (523, 428, 429, 524), (524, 429, 430, 525), (525, 430, 431, 526), (526, 431, 400, 527), (462, 461, 493, 494), (303, 301, 446, 447), (285, 283, 437, 438), (297, 295, 443, 444), (287, 285, 438, 439), (281, 279, 435, 436), (275, 273, 433, 432), (273, 335, 463, 433), (331, 329, 460, 461), (325, 323, 457, 458), (321, 319, 455, 456), (315, 313, 452, 453), (327, 325, 458, 459), (309, 307, 449, 450), (299, 297, 444, 445), (311, 309, 450, 451), (293, 291, 441, 442), (305, 303, 447, 448), (295, 293, 442, 443), (277, 275, 432, 434), (289, 287, 439, 440), (283, 281, 436, 437), (279, 277, 434, 435), (333, 331, 461, 462), (335, 333, 462, 463), (329, 327, 459, 460), (323, 321, 456, 457), (317, 315, 453, 454), (307, 305, 448, 449), (319, 317, 454, 455), (301, 299, 445, 446), (313, 311, 451, 452), (464, 465, 495, 494, 493, 492, 491, 490, 489, 488, 487, 486, 485, 484, 483, 482, 481, 480, 479, 478, 477, 476, 475, 474, 473, 472, 471, 470, 469, 468, 467, 466), (438, 437, 469, 470), (456, 455, 487, 488), (447, 446, 478, 479), (441, 440, 472, 473), (442, 441, 473, 474), (460, 459, 491, 492), (451, 450, 482, 483), (436, 435, 467, 468), (445, 444, 476, 477), (433, 463, 495, 465), (455, 454, 486, 487), (446, 445, 477, 478), (449, 448, 480, 481), (440, 439, 471, 472), (459, 458, 490, 491), (450, 449, 481, 482), (453, 452, 484, 485), (444, 443, 475, 476), (435, 434, 466, 467), (463, 462, 494, 495), (454, 453, 485, 486), (448, 447, 479, 480), (439, 438, 470, 471), (457, 456, 488, 489), (432, 433, 465, 464), (458, 457, 489, 490), (461, 460, 492, 493), (443, 442, 474, 475), (434, 432, 464, 466), (452, 451, 483, 484), (437, 436, 468, 469), (272, 399, 368, 274), (528, 530, 531, 529), (530, 532, 533, 531), (532, 534, 535, 533), (534, 536, 537, 535), (536, 538, 539, 537), (538, 540, 541, 539), (540, 542, 543, 541), (542, 544, 545, 543), (544, 546, 547, 545), (546, 548, 549, 547), (548, 550, 551, 549), (550, 552, 553, 551), (552, 554, 555, 553), (554, 556, 557, 555), (556, 558, 559, 557), (558, 560, 561, 559), (560, 562, 563, 561), (562, 564, 565, 563), (564, 566, 567, 565), (566, 568, 569, 567), (568, 570, 571, 569), (570, 572, 573, 571), (572, 574, 575, 573), (574, 576, 577, 575), (576, 578, 579, 577), (578, 580, 581, 579), (580, 582, 583, 581), (582, 584, 585, 583), (584, 586, 587, 585), (586, 588, 589, 587), (588, 590, 591, 589), (590, 528, 529, 591), (592, 595, 594, 593), (593, 594, 597, 596), (596, 597, 599, 598), (598, 599, 601, 600), (600, 601, 603, 602), (602, 603, 605, 604), (604, 605, 607, 606), (606, 607, 609, 608), (608, 609, 611, 610), (610, 611, 613, 612), (612, 613, 615, 614), (614, 615, 617, 616), (616, 617, 619, 618), (618, 619, 621, 620), (620, 621, 623, 622), (622, 623, 625, 624), (624, 625, 627, 626), (626, 627, 629, 628), (628, 629, 631, 630), (630, 631, 633, 632), (632, 633, 635, 634), (634, 635, 637, 636), (636, 637, 639, 638), (638, 639, 641, 640), (640, 641, 643, 642), (642, 643, 645, 644), (644, 645, 647, 646), (646, 647, 649, 648), (648, 649, 651, 650), (650, 651, 653, 652), (652, 653, 655, 654), (654, 655, 595, 592), (533, 535, 599, 597), (565, 567, 631, 629), (554, 552, 616, 618), (586, 584, 648, 650), (551, 553, 617, 615), (583, 585, 649, 647), (537, 539, 603, 601), (569, 571, 635, 633), (555, 557, 621, 619), (587, 589, 653, 651), (540, 538, 602, 604), (572, 570, 634, 636), (558, 556, 620, 622), (590, 588, 652, 654), (544, 542, 606, 608), (576, 574, 638, 640), (541, 543, 607, 605), (573, 575, 639, 637), (529, 531, 594, 595), (562, 560, 624, 626), (559, 561, 625, 623), (591, 529, 595, 655), (545, 547, 611, 609), (577, 579, 643, 641), (531, 533, 597, 594), (563, 565, 629, 627), (548, 546, 610, 612), (580, 578, 642, 644), (534, 532, 596, 598), (566, 564, 628, 630), (552, 550, 614, 616), (584, 582, 646, 648), (549, 551, 615, 613), (581, 583, 647, 645), (538, 536, 600, 602), (570, 568, 632, 634), (535, 537, 601, 599), (567, 569, 633, 631), (553, 555, 619, 617), (585, 587, 651, 649), (539, 541, 605, 603), (571, 573, 637, 635), (556, 554, 618, 620), (588, 586, 650, 652), (542, 540, 604, 606), (574, 572, 636, 638), (560, 558, 622, 624), (528, 590, 654, 592), (557, 559, 623, 621), (589, 591, 655, 653), (546, 544, 608, 610), (578, 576, 640, 642), (543, 545, 609, 607), (575, 577, 641, 639), (561, 563, 627, 625), (530, 528, 592, 593), (547, 549, 613, 611), (579, 581, 645, 643), (532, 530, 593, 596), (564, 562, 626, 628), (550, 548, 612, 614), (582, 580, 644, 646), (536, 534, 598, 600), (568, 566, 630, 632)])
me_cylinder_000.polygons.foreach_set('use_smooth', [True] * 595)
_uv = me_cylinder_000.uv_layers.new(name='UVMap')
_uv.uv.foreach_set('vector', [0.9721, 0.8666, 0.9938, 0.8468, 0.9938, 0.8833, 0.9721, 0.9031, 0.9721, 0.9031, 0.8511, 0.9033, 0.8511, 0.8668, 0.9721, 0.8666, 0.856, 0.6678, 0.856, 0.7045, 0.8341, 0.6847, 0.8341, 0.6479, 0.856, 0.7045, 0.856, 0.6678, 0.9779, 0.6678, 0.9779, 0.7045, 0.9721, 0.8666, 0.8511, 0.8668, 0.8511, 0.8647, 0.9721, 0.8645, 0.8511, 0.8668, 0.8511, 0.9033, 0.8494, 0.9033, 0.8493, 0.8668, 0.9721, 0.9031, 0.9938, 0.8833, 0.995, 0.8846, 0.9733, 0.9044, 0.8511, 0.9033, 0.9721, 0.9031, 0.9721, 0.9052, 0.8511, 0.9054, 0.9711, 0.9261, 0.9928, 0.9063, 0.9928, 0.9428, 0.9712, 0.9626, 0.9712, 0.9626, 0.8501, 0.9628, 0.8501, 0.9263, 0.9711, 0.9261, 0.8502, 0.816, 0.8502, 0.8527, 0.8283, 0.8328, 0.8283, 0.7961, 0.8502, 0.8527, 0.8502, 0.816, 0.972, 0.816, 0.972, 0.8527, 0.9711, 0.9261, 0.8501, 0.9263, 0.8501, 0.9242, 0.9711, 0.924, 0.8501, 0.9263, 0.8501, 0.9628, 0.8484, 0.9628, 0.8483, 0.9263, 0.9712, 0.9626, 0.9928, 0.9428, 0.994, 0.9441, 0.9723, 0.9639, 0.8501, 0.9628, 0.9712, 0.9626, 0.9712, 0.9647, 0.8502, 0.9649, 0.7999, 0.8983, 0.8216, 0.8785, 0.8216, 0.915, 0.8, 0.9348, 0.8, 0.9348, 0.6789, 0.935, 0.6789, 0.8985, 0.7999, 0.8983, 0.852, 0.7682, 0.852, 0.8049, 0.8302, 0.7851, 0.8302, 0.7483, 0.852, 0.8049, 0.852, 0.7682, 0.9739, 0.7682, 0.9739, 0.8049, 0.7999, 0.8983, 0.6789, 0.8985, 0.6789, 0.8964, 0.7999, 0.8962, 0.6789, 0.8985, 0.6789, 0.935, 0.6772, 0.935, 0.6771, 0.8985, 0.8, 0.9348, 0.8216, 0.915, 0.8228, 0.9163, 0.8011, 0.9361, 0.6789, 0.935, 0.8, 0.9348, 0.8, 0.9369, 0.679, 0.9371, 0.7951, 0.8451, 0.8167, 0.8254, 0.8168, 0.8619, 0.7951, 0.8816, 0.7951, 0.8816, 0.6741, 0.8818, 0.6741, 0.8453, 0.7951, 0.8451, 0.8566, 0.723, 0.8566, 0.7598, 0.8348, 0.7399, 0.8348, 0.7031, 0.8566, 0.7598, 0.8566, 0.723, 0.9785, 0.723, 0.9785, 0.7598, 0.7951, 0.8451, 0.6741, 0.8453, 0.674, 0.8432, 0.7951, 0.843, 0.6741, 0.8453, 0.6741, 0.8818, 0.6724, 0.8818, 0.6723, 0.8453, 0.0284, 0.7956, 0.1078, 0.7956, 0.1078, 0.81, 0.0284, 0.81, 0.7951, 0.8816, 0.8168, 0.8619, 0.818, 0.8632, 0.7963, 0.8829, 0.6741, 0.8818, 0.7951, 0.8816, 0.7951, 0.8837, 0.6741, 0.8839, 0.1078, 0.81, 0.1078, 0.8243, 0.0284, 0.8243, 0.0284, 0.81, 0.1078, 0.8243, 0.1078, 0.8386, 0.0284, 0.8386, 0.0284, 0.8243, 0.1078, 0.8386, 0.1078, 0.8529, 0.0284, 0.8529, 0.0284, 0.8386, 0.1078, 0.8529, 0.1078, 0.8672, 0.0284, 0.8672, 0.0284, 0.8529, 0.1078, 0.6381, 0.1078, 0.6524, 0.0284, 0.6524, 0.0284, 0.6381, 0.1078, 0.6524, 0.1078, 0.6667, 0.0284, 0.6667, 0.0284, 0.6524, 0.1078, 0.6667, 0.1078, 0.6811, 0.0284, 0.6811, 0.0284, 0.6667, 0.1078, 0.6811, 0.1078, 0.6954, 0.0284, 0.6954, 0.0284, 0.6811, 0.1078, 0.6954, 0.1078, 0.7097, 0.0284, 0.7097, 0.0284, 0.6954, 0.1078, 0.7097, 0.1078, 0.724, 0.0284, 0.724, 0.0284, 0.7097, 0.1078, 0.724, 0.1078, 0.7383, 0.0284, 0.7383, 0.0284, 0.724, 0.1078, 0.7383, 0.1078, 0.7527, 0.0284, 0.7527, 0.0284, 0.7383, 0.1078, 0.7527, 0.1078, 0.767, 0.0284, 0.767, 0.0284, 0.7527, 0.1078, 0.767, 0.1078, 0.7813, 0.0284, 0.7813, 0.0284, 0.767, 0.1078, 0.7813, 0.1078, 0.7956, 0.0284, 0.7956, 0.0284, 0.7813, 0.1078, 0.81, 0.1078, 0.7956, 0.1533, 0.7956, 0.1533, 0.81, 0.1078, 0.7956, 0.1078, 0.7813, 0.1533, 0.7813, 0.1533, 0.7956, 0.1533, 0.724, 0.1533, 0.7097, 0.3091, 0.7097, 0.3091, 0.724, 0.1078, 0.7527, 0.1533, 0.7527, 0.1533, 0.767, 0.1078, 0.767, 0.1078, 0.7527, 0.1078, 0.7383, 0.1533, 0.7383, 0.1533, 0.7527, 0.1078, 0.6954, 0.1533, 0.6954, 0.1533, 0.7097, 0.1078, 0.7097, 0.1078, 0.6954, 0.1078, 0.6811, 0.1533, 0.6811, 0.1533, 0.6954, 0.1078, 0.7383, 0.1078, 0.724, 0.1533, 0.724, 0.1533, 0.7383, 0.1078, 0.6381, 0.1533, 0.6381, 0.1533, 0.6524, 0.1078, 0.6524, 0.1078, 0.8672, 0.1078, 0.8529, 0.1533, 0.8529, 0.1533, 0.8672, 0.1078, 0.6811, 0.1078, 0.6667, 0.1533, 0.6667, 0.1533, 0.6811, 0.1078, 0.8529, 0.1078, 0.8386, 0.1533, 0.8386, 0.1533, 0.8529, 0.1078, 0.81, 0.1533, 0.81, 0.1533, 0.8243, 0.1078, 0.8243, 0.1078, 0.7813, 0.1078, 0.767, 0.1533, 0.767, 0.1533, 0.7813, 0.1078, 0.724, 0.1078, 0.7097, 0.1533, 0.7097, 0.1533, 0.724, 0.1078, 0.6667, 0.1078, 0.6524, 0.1533, 0.6524, 0.1533, 0.6667, 0.1078, 0.8386, 0.1078, 0.8243, 0.1533, 0.8243, 0.1533, 0.8386, 0.1533, 0.767, 0.3091, 0.767, 0.3091, 0.7813, 0.1533, 0.7813, 0.3091, 0.7813, 0.3348, 0.7813, 0.3348, 0.7956, 0.3091, 0.7956, 0.1533, 0.724, 0.3091, 0.724, 0.3091, 0.7383, 0.1533, 0.7383, 0.1533, 0.6811, 0.1533, 0.6667, 0.3091, 0.6667, 0.3091, 0.6811, 0.1533, 0.8243, 0.3091, 0.8243, 0.3091, 0.8386, 0.1533, 0.8386, 0.1533, 0.7527, 0.1533, 0.7383, 0.3091, 0.7383, 0.3091, 0.7527, 0.1533, 0.7097, 0.1533, 0.6954, 0.3091, 0.6954, 0.3091, 0.7097, 0.1533, 0.8529, 0.3091, 0.8529, 0.3091, 0.8672, 0.1533, 0.8672, 0.1533, 0.7527, 0.3091, 0.7527, 0.3091, 0.767, 0.1533, 0.767, 0.1533, 0.81, 0.3091, 0.81, 0.3091, 0.8243, 0.1533, 0.8243, 0.1533, 0.7813, 0.3091, 0.7813, 0.3091, 0.7956, 0.1533, 0.7956, 0.1533, 0.6524, 0.3091, 0.6524, 0.3091, 0.6667, 0.1533, 0.6667, 0.1533, 0.8386, 0.3091, 0.8386, 0.3091, 0.8529, 0.1533, 0.8529, 0.1533, 0.81, 0.1533, 0.7956, 0.3091, 0.7956, 0.3091, 0.81, 0.1533, 0.6811, 0.3091, 0.6811, 0.3091, 0.6954, 0.1533, 0.6954, 0.1533, 0.6381, 0.3091, 0.6381, 0.3091, 0.6524, 0.1533, 0.6524, 0.3091, 0.7813, 0.3091, 0.767, 0.3348, 0.767, 0.3348, 0.7813, 0.3348, 0.7097, 0.3565, 0.7097, 0.3565, 0.724, 0.3348, 0.724, 0.3091, 0.7383, 0.3091, 0.724, 0.3348, 0.724, 0.3348, 0.7383, 0.3091, 0.6524, 0.3348, 0.6524, 0.3348, 0.6667, 0.3091, 0.6667, 0.3091, 0.8386, 0.3091, 0.8243, 0.3348, 0.8243, 0.3348, 0.8386, 0.3091, 0.8386, 0.3348, 0.8386, 0.3348, 0.8529, 0.3091, 0.8529, 0.3091, 0.81, 0.3091, 0.7956, 0.3348, 0.7956, 0.3348, 0.81, 0.3091, 0.6811, 0.3348, 0.6811, 0.3348, 0.6954, 0.3091, 0.6954, 0.3091, 0.8672, 0.3091, 0.8529, 0.3348, 0.8529, 0.3348, 0.8672, 0.3091, 0.767, 0.3091, 0.7527, 0.3348, 0.7527, 0.3348, 0.767, 0.3091, 0.6381, 0.3348, 0.6381, 0.3348, 0.6524, 0.3091, 0.6524, 0.3091, 0.8243, 0.3091, 0.81, 0.3348, 0.81, 0.3348, 0.8243, 0.3091, 0.7097, 0.3348, 0.7097, 0.3348, 0.724, 0.3091, 0.724, 0.3091, 0.6667, 0.3348, 0.6667, 0.3348, 0.6811, 0.3091, 0.6811, 0.3091, 0.7383, 0.3348, 0.7383, 0.3348, 0.7527, 0.3091, 0.7527, 0.3091, 0.6954, 0.3348, 0.6954, 0.3348, 0.7097, 0.3091, 0.7097, 0.3348, 0.7956, 0.3348, 0.7813, 0.3565, 0.7813, 0.3565, 0.7956, 0.1765, 0.9902, 0.1669, 0.9902, 0.1581, 0.9866, 0.1513, 0.9798, 0.1477, 0.971, 0.1477, 0.9615, 0.1513, 0.9527, 0.1581, 0.946, 0.1669, 0.9423, 0.1765, 0.9423, 0.1853, 0.946, 0.192, 0.9527, 0.1957, 0.9615, 0.1957, 0.971, 0.192, 0.9798, 0.1853, 0.9866, 0.3348, 0.6667, 0.3348, 0.6524, 0.3565, 0.6524, 0.3565, 0.6667, 0.3348, 0.6667, 0.3565, 0.6667, 0.3565, 0.6811, 0.3348, 0.6811, 0.3348, 0.8529, 0.3348, 0.8386, 0.3565, 0.8386, 0.3565, 0.8529, 0.3348, 0.6954, 0.3348, 0.6811, 0.3565, 0.6811, 0.3565, 0.6954, 0.3348, 0.7383, 0.3565, 0.7383, 0.3565, 0.7527, 0.3348, 0.7527, 0.3348, 0.6524, 0.3348, 0.6381, 0.3565, 0.6381, 0.3565, 0.6524, 0.3348, 0.81, 0.3348, 0.7956, 0.3565, 0.7956, 0.3565, 0.81, 0.3348, 0.6954, 0.3565, 0.6954, 0.3565, 0.7097, 0.3348, 0.7097, 0.3348, 0.767, 0.3565, 0.767, 0.3565, 0.7813, 0.3348, 0.7813, 0.3348, 0.8243, 0.3565, 0.8243, 0.3565, 0.8386, 0.3348, 0.8386, 0.3348, 0.724, 0.3565, 0.724, 0.3565, 0.7383, 0.3348, 0.7383, 0.3348, 0.8529, 0.3565, 0.8529, 0.3565, 0.8672, 0.3348, 0.8672, 0.3348, 0.7527, 0.3565, 0.7527, 0.3565, 0.767, 0.3348, 0.767, 0.3348, 0.81, 0.3565, 0.81, 0.3565, 0.8243, 0.3348, 0.8243, 0.386, 0.8254, 0.3857, 0.7898, 0.399, 0.7897, 0.3993, 0.8254, 0.3993, 0.8254, 0.399, 0.7897, 0.4123, 0.7896, 0.4126, 0.8253, 0.4126, 0.8253, 0.4123, 0.7896, 0.4256, 0.7896, 0.4259, 0.8252, 0.4259, 0.8252, 0.4256, 0.7896, 0.4389, 0.7895, 0.4392, 0.8251, 0.4392, 0.8251, 0.4389, 0.7895, 0.4523, 0.7894, 0.4525, 0.825, 0.4525, 0.825, 0.4523, 0.7894, 0.4656, 0.7893, 0.4658, 0.8249, 0.4658, 0.8249, 0.4656, 0.7893, 0.4789, 0.7892, 0.4791, 0.8249, 0.4791, 0.8249, 0.4789, 0.7892, 0.4922, 0.7891, 0.4924, 0.8248, 0.4924, 0.8248, 0.4922, 0.7891, 0.5055, 0.7891, 0.5057, 0.8247, 0.5057, 0.8247, 0.5055, 0.7891, 0.5188, 0.789, 0.519, 0.8246, 0.519, 0.8246, 0.5188, 0.789, 0.5321, 0.7889, 0.5323, 0.8245, 0.5323, 0.8245, 0.5321, 0.7889, 0.5454, 0.7888, 0.5457, 0.8244, 0.5457, 0.8244, 0.5454, 0.7888, 0.5587, 0.7887, 0.559, 0.8244, 0.559, 0.8244, 0.5587, 0.7887, 0.572, 0.7886, 0.5723, 0.8243, 0.5723, 0.8243, 0.572, 0.7886, 0.5854, 0.7886, 0.5856, 0.8242, 0.5856, 0.8242, 0.5854, 0.7886, 0.5987, 0.7885, 0.5989, 0.8241, 0.5989, 0.8241, 0.5987, 0.7885, 0.612, 0.7884, 0.6122, 0.824, 0.6122, 0.824, 0.612, 0.7884, 0.6253, 0.7883, 0.6255, 0.8239, 0.6255, 0.8239, 0.6253, 0.7883, 0.6386, 0.7882, 0.6388, 0.8239, 0.6388, 0.8239, 0.6386, 0.7882, 0.6519, 0.7881, 0.6521, 0.8238, 0.6521, 0.8238, 0.6519, 0.7881, 0.6652, 0.7881, 0.6654, 0.8237, 0.6654, 0.8237, 0.6652, 0.7881, 0.6785, 0.788, 0.6787, 0.8236, 0.6787, 0.8236, 0.6785, 0.788, 0.6918, 0.7879, 0.692, 0.8235, 0.692, 0.8235, 0.6918, 0.7879, 0.7051, 0.7878, 0.7053, 0.8234, 0.7053, 0.8234, 0.7051, 0.7878, 0.7184, 0.7877, 0.7187, 0.8234, 0.7187, 0.8234, 0.7184, 0.7877, 0.7317, 0.7876, 0.732, 0.8233, 0.732, 0.8233, 0.7317, 0.7876, 0.7451, 0.7876, 0.7453, 0.8232, 0.7453, 0.8232, 0.7451, 0.7876, 0.7584, 0.7875, 0.7586, 0.8231, 0.7586, 0.8231, 0.7584, 0.7875, 0.7717, 0.7874, 0.7719, 0.823, 0.7719, 0.823, 0.7717, 0.7874, 0.785, 0.7873, 0.7852, 0.8229, 0.7852, 0.8229, 0.785, 0.7873, 0.7983, 0.7872, 0.7985, 0.8229, 0.7985, 0.8229, 0.7983, 0.7872, 0.8116, 0.7871, 0.8118, 0.8228, 0.3855, 0.7522, 0.3988, 0.7521, 0.399, 0.7875, 0.3857, 0.7876, 0.3988, 0.7521, 0.4121, 0.752, 0.4123, 0.7874, 0.399, 0.7875, 0.4121, 0.752, 0.4254, 0.752, 0.4256, 0.7873, 0.4123, 0.7874, 0.4254, 0.752, 0.4387, 0.7519, 0.4389, 0.7873, 0.4256, 0.7873, 0.4387, 0.7519, 0.452, 0.7518, 0.4522, 0.7872, 0.4389, 0.7873, 0.452, 0.7518, 0.4653, 0.7517, 0.4656, 0.7871, 0.4522, 0.7872, 0.4653, 0.7517, 0.4786, 0.7516, 0.4789, 0.787, 0.4656, 0.7871, 0.4786, 0.7516, 0.492, 0.7515, 0.4922, 0.7869, 0.4789, 0.787, 0.492, 0.7515, 0.5053, 0.7515, 0.5055, 0.7868, 0.4922, 0.7869, 0.5053, 0.7515, 0.5186, 0.7514, 0.5188, 0.7868, 0.5055, 0.7868, 0.5186, 0.7514, 0.5319, 0.7513, 0.5321, 0.7867, 0.5188, 0.7868, 0.5319, 0.7513, 0.5452, 0.7512, 0.5454, 0.7866, 0.5321, 0.7867, 0.5452, 0.7512, 0.5585, 0.7511, 0.5587, 0.7865, 0.5454, 0.7866, 0.5585, 0.7511, 0.5718, 0.751, 0.572, 0.7864, 0.5587, 0.7865, 0.5718, 0.751, 0.5851, 0.751, 0.5853, 0.7863, 0.572, 0.7864, 0.5851, 0.751, 0.5984, 0.7509, 0.5986, 0.7863, 0.5853, 0.7863, 0.5984, 0.7509, 0.6117, 0.7508, 0.6119, 0.7862, 0.5986, 0.7863, 0.6117, 0.7508, 0.625, 0.7507, 0.6252, 0.7861, 0.6119, 0.7862, 0.625, 0.7507, 0.6383, 0.7506, 0.6386, 0.786, 0.6252, 0.7861, 0.6383, 0.7506, 0.6516, 0.7505, 0.6519, 0.7859, 0.6386, 0.786, 0.6516, 0.7505, 0.6649, 0.7505, 0.6652, 0.7858, 0.6519, 0.7859, 0.6649, 0.7505, 0.6783, 0.7504, 0.6785, 0.7858, 0.6652, 0.7858, 0.6783, 0.7504, 0.6916, 0.7503, 0.6918, 0.7857, 0.6785, 0.7858, 0.6916, 0.7503, 0.7049, 0.7502, 0.7051, 0.7856, 0.6918, 0.7857, 0.7049, 0.7502, 0.7182, 0.7501, 0.7184, 0.7855, 0.7051, 0.7856, 0.7182, 0.7501, 0.7315, 0.75, 0.7317, 0.7854, 0.7184, 0.7855, 0.7315, 0.75, 0.7448, 0.75, 0.745, 0.7853, 0.7317, 0.7854, 0.7448, 0.75, 0.7581, 0.7499, 0.7583, 0.7853, 0.745, 0.7853, 0.7581, 0.7499, 0.7714, 0.7498, 0.7717, 0.7852, 0.7583, 0.7853, 0.7714, 0.7498, 0.7847, 0.7497, 0.785, 0.7851, 0.7717, 0.7852, 0.7847, 0.7497, 0.798, 0.7496, 0.7983, 0.785, 0.785, 0.7851, 0.798, 0.7496, 0.8113, 0.7495, 0.8116, 0.7849, 0.7983, 0.785, 0.4123, 0.7896, 0.4123, 0.7874, 0.4256, 0.7873, 0.4256, 0.7896, 0.6253, 0.7883, 0.6252, 0.7861, 0.6386, 0.786, 0.6386, 0.7882, 0.559, 0.8244, 0.559, 0.8266, 0.5457, 0.8267, 0.5457, 0.8244, 0.7719, 0.823, 0.7719, 0.8252, 0.7586, 0.8253, 0.7586, 0.8231, 0.5321, 0.7889, 0.5321, 0.7867, 0.5454, 0.7866, 0.5454, 0.7888, 0.7451, 0.7876, 0.745, 0.7853, 0.7583, 0.7853, 0.7584, 0.7875, 0.4389, 0.7895, 0.4389, 0.7873, 0.4522, 0.7872, 0.4523, 0.7894, 0.6519, 0.7881, 0.6519, 0.7859, 0.6652, 0.7858, 0.6652, 0.7881, 0.5587, 0.7887, 0.5587, 0.7865, 0.572, 0.7864, 0.572, 0.7886, 0.7717, 0.7874, 0.7717, 0.7852, 0.785, 0.7851, 0.785, 0.7873, 0.4658, 0.8249, 0.4658, 0.8272, 0.4525, 0.8272, 0.4525, 0.825, 0.6787, 0.8236, 0.6787, 0.8258, 0.6654, 0.8259, 0.6654, 0.8237, 0.5856, 0.8242, 0.5856, 0.8264, 0.5723, 0.8265, 0.5723, 0.8243, 0.7985, 0.8229, 0.7985, 0.8251, 0.7852, 0.8252, 0.7852, 0.8229, 0.4924, 0.8248, 0.4924, 0.827, 0.4791, 0.8271, 0.4791, 0.8249, 0.7053, 0.8234, 0.7054, 0.8257, 0.692, 0.8257, 0.692, 0.8235, 0.4656, 0.7893, 0.4656, 0.7871, 0.4789, 0.787, 0.4789, 0.7892, 0.6785, 0.788, 0.6785, 0.7858, 0.6918, 0.7857, 0.6918, 0.7879, 0.3857, 0.7898, 0.3857, 0.7876, 0.399, 0.7875, 0.399, 0.7897, 0.6122, 0.824, 0.6122, 0.8262, 0.5989, 0.8263, 0.5989, 0.8241, 0.5854, 0.7886, 0.5853, 0.7863, 0.5986, 0.7863, 0.5987, 0.7885, 0.7983, 0.7872, 0.7983, 0.785, 0.8116, 0.7849, 0.8116, 0.7871, 0.4922, 0.7891, 0.4922, 0.7869, 0.5055, 0.7868, 0.5055, 0.7891, 0.7051, 0.7878, 0.7051, 0.7856, 0.7184, 0.7855, 0.7184, 0.7877, 0.399, 0.7897, 0.399, 0.7875, 0.4123, 0.7874, 0.4123, 0.7896, 0.612, 0.7884, 0.6119, 0.7862, 0.6252, 0.7861, 0.6253, 0.7883, 0.519, 0.8246, 0.5191, 0.8268, 0.5057, 0.8269, 0.5057, 0.8247, 0.732, 0.8233, 0.732, 0.8255, 0.7187, 0.8256, 0.7187, 0.8234, 0.4259, 0.8252, 0.4259, 0.8274, 0.4126, 0.8275, 0.4126, 0.8253, 0.6388, 0.8239, 0.6388, 0.8261, 0.6255, 0.8262, 0.6255, 0.8239, 0.5457, 0.8244, 0.5457, 0.8267, 0.5324, 0.8267, 0.5323, 0.8245, 0.7586, 0.8231, 0.7586, 0.8253, 0.7453, 0.8254, 0.7453, 0.8232, 0.5188, 0.789, 0.5188, 0.7868, 0.5321, 0.7867, 0.5321, 0.7889, 0.7317, 0.7876, 0.7317, 0.7854, 0.745, 0.7853, 0.7451, 0.7876, 0.4525, 0.825, 0.4525, 0.8272, 0.4392, 0.8273, 0.4392, 0.8251, 0.6654, 0.8237, 0.6654, 0.8259, 0.6521, 0.826, 0.6521, 0.8238, 0.4256, 0.7896, 0.4256, 0.7873, 0.4389, 0.7873, 0.4389, 0.7895, 0.6386, 0.7882, 0.6386, 0.786, 0.6519, 0.7859, 0.6519, 0.7881, 0.5454, 0.7888, 0.5454, 0.7866, 0.5587, 0.7865, 0.5587, 0.7887, 0.7584, 0.7875, 0.7583, 0.7853, 0.7717, 0.7852, 0.7717, 0.7874, 0.4523, 0.7894, 0.4522, 0.7872, 0.4656, 0.7871, 0.4656, 0.7893, 0.6652, 0.7881, 0.6652, 0.7858, 0.6785, 0.7858, 0.6785, 0.788, 0.5723, 0.8243, 0.5723, 0.8265, 0.559, 0.8266, 0.559, 0.8244, 0.7852, 0.8229, 0.7852, 0.8252, 0.7719, 0.8252, 0.7719, 0.823, 0.4791, 0.8249, 0.4791, 0.8271, 0.4658, 0.8272, 0.4658, 0.8249, 0.692, 0.8235, 0.692, 0.8257, 0.6787, 0.8258, 0.6787, 0.8236, 0.5989, 0.8241, 0.5989, 0.8263, 0.5856, 0.8264, 0.5856, 0.8242, 0.8118, 0.8228, 0.8118, 0.825, 0.7985, 0.8251, 0.7985, 0.8229, 0.572, 0.7886, 0.572, 0.7864, 0.5853, 0.7863, 0.5854, 0.7886, 0.785, 0.7873, 0.785, 0.7851, 0.7983, 0.785, 0.7983, 0.7872, 0.5057, 0.8247, 0.5057, 0.8269, 0.4924, 0.827, 0.4924, 0.8248, 0.7187, 0.8234, 0.7187, 0.8256, 0.7054, 0.8257, 0.7053, 0.8234, 0.4789, 0.7892, 0.4789, 0.787, 0.4922, 0.7869, 0.4922, 0.7891, 0.6918, 0.7879, 0.6918, 0.7857, 0.7051, 0.7856, 0.7051, 0.7878, 0.5987, 0.7885, 0.5986, 0.7863, 0.6119, 0.7862, 0.612, 0.7884, 0.3993, 0.8254, 0.3993, 0.8276, 0.386, 0.8277, 0.386, 0.8254, 0.5055, 0.7891, 0.5055, 0.7868, 0.5188, 0.7868, 0.5188, 0.789, 0.7184, 0.7877, 0.7184, 0.7855, 0.7317, 0.7854, 0.7317, 0.7876, 0.4126, 0.8253, 0.4126, 0.8275, 0.3993, 0.8276, 0.3993, 0.8254, 0.6255, 0.8239, 0.6255, 0.8262, 0.6122, 0.8262, 0.6122, 0.824, 0.5323, 0.8245, 0.5324, 0.8267, 0.5191, 0.8268, 0.519, 0.8246, 0.7453, 0.8232, 0.7453, 0.8254, 0.732, 0.8255, 0.732, 0.8233, 0.4392, 0.8251, 0.4392, 0.8273, 0.4259, 0.8274, 0.4259, 0.8252, 0.6521, 0.8238, 0.6521, 0.826, 0.6388, 0.8261, 0.6388, 0.8239, 0.8377, 0.3185, 0.9408, 0.3185, 0.9408, 0.337, 0.8377, 0.337, 0.8377, 0.337, 0.9408, 0.337, 0.9408, 0.3555, 0.8377, 0.3555, 0.8377, 0.3555, 0.9408, 0.3555, 0.9408, 0.3739, 0.8377, 0.3739, 0.8377, 0.3739, 0.9408, 0.3739, 0.9408, 0.3924, 0.8377, 0.3924, 0.8377, 0.3924, 0.9408, 0.3924, 0.9408, 0.4109, 0.8377, 0.4109, 0.8377, 0.4109, 0.9408, 0.4109, 0.9408, 0.4293, 0.8377, 0.4293, 0.8377, 0.4293, 0.9408, 0.4293, 0.9408, 0.4478, 0.8377, 0.4478, 0.8377, 0.4478, 0.9408, 0.4478, 0.9408, 0.4663, 0.8377, 0.4663, 0.8377, 0.4663, 0.9408, 0.4663, 0.9408, 0.4847, 0.8377, 0.4847, 0.8377, 0.4847, 0.9408, 0.4847, 0.9408, 0.5032, 0.8377, 0.5032, 0.8377, 0.5032, 0.9408, 0.5032, 0.9408, 0.5217, 0.8377, 0.5217, 0.8377, 0.5217, 0.9408, 0.5217, 0.9408, 0.5401, 0.8377, 0.5401, 0.8377, 0.5401, 0.9408, 0.5401, 0.9408, 0.5586, 0.8377, 0.5586, 0.8377, 0.5586, 0.9408, 0.5586, 0.9408, 0.577, 0.8377, 0.577, 0.8377, 0.577, 0.9408, 0.577, 0.9408, 0.5955, 0.8377, 0.5955, 0.8377, 0.5955, 0.9408, 0.5955, 0.9408, 0.614, 0.8377, 0.614, 0.8383, 0.0199, 0.9414, 0.0199, 0.9414, 0.03838, 0.8383, 0.03838, 0.8383, 0.03838, 0.9414, 0.03838, 0.9414, 0.05686, 0.8383, 0.05686, 0.8383, 0.05686, 0.9414, 0.05686, 0.9414, 0.07534, 0.8383, 0.07534, 0.8383, 0.07534, 0.9414, 0.07534, 0.9414, 0.09382, 0.8383, 0.09382, 0.8383, 0.09382, 0.9414, 0.09382, 0.9414, 0.1123, 0.8383, 0.1123, 0.8383, 0.1123, 0.9414, 0.1123, 0.9414, 0.1308, 0.8383, 0.1308, 0.8383, 0.1308, 0.9414, 0.1308, 0.9414, 0.1493, 0.8383, 0.1493, 0.8383, 0.1493, 0.9414, 0.1493, 0.9414, 0.1677, 0.8383, 0.1677, 0.8383, 0.1677, 0.9414, 0.1677, 0.9414, 0.1862, 0.8383, 0.1862, 0.8383, 0.1862, 0.9414, 0.1862, 0.9414, 0.2047, 0.8383, 0.2047, 0.8383, 0.2047, 0.9414, 0.2047, 0.9414, 0.2232, 0.8383, 0.2232, 0.8383, 0.2232, 0.9414, 0.2232, 0.9414, 0.2416, 0.8383, 0.2416, 0.8383, 0.2416, 0.9414, 0.2416, 0.9414, 0.2601, 0.8383, 0.2601, 0.8383, 0.2601, 0.9414, 0.2601, 0.9414, 0.2786, 0.8383, 0.2786, 0.9408, 0.4847, 0.9408, 0.4663, 0.9643, 0.4663, 0.9643, 0.4847, 0.8383, 0.2786, 0.9414, 0.2786, 0.9414, 0.2971, 0.8383, 0.2971, 0.8383, 0.2971, 0.9414, 0.2971, 0.9414, 0.3156, 0.8383, 0.3156, 0.1085, 0.9911, 0.1034, 0.9901, 0.09861, 0.9881, 0.09428, 0.9852, 0.09059, 0.9815, 0.0877, 0.9772, 0.0857, 0.9723, 0.08469, 0.9672, 0.08469, 0.962, 0.0857, 0.9569, 0.0877, 0.9521, 0.09059, 0.9478, 0.09428, 0.9441, 0.09861, 0.9412, 0.1034, 0.9392, 0.1085, 0.9382, 0.1137, 0.9382, 0.1189, 0.9392, 0.1237, 0.9412, 0.128, 0.9441, 0.1317, 0.9478, 0.1346, 0.9521, 0.1366, 0.9569, 0.1376, 0.962, 0.1376, 0.9672, 0.1366, 0.9723, 0.1346, 0.9772, 0.1317, 0.9815, 0.128, 0.9852, 0.1237, 0.9881, 0.1189, 0.9901, 0.1137, 0.9911, 0.8068, 0.2786, 0.8383, 0.2786, 0.8383, 0.2971, 0.8068, 0.2971, 0.8068, 0.2601, 0.8383, 0.2601, 0.8383, 0.2786, 0.8068, 0.2786, 0.8068, 0.2416, 0.8383, 0.2416, 0.8383, 0.2601, 0.8068, 0.2601, 0.8068, 0.2232, 0.8383, 0.2232, 0.8383, 0.2416, 0.8068, 0.2416, 0.8068, 0.2047, 0.8383, 0.2047, 0.8383, 0.2232, 0.8068, 0.2232, 0.8068, 0.1862, 0.8383, 0.1862, 0.8383, 0.2047, 0.8068, 0.2047, 0.8068, 0.1677, 0.8383, 0.1677, 0.8383, 0.1862, 0.8068, 0.1862, 0.8068, 0.1493, 0.8383, 0.1493, 0.8383, 0.1677, 0.8068, 0.1677, 0.8068, 0.1308, 0.8383, 0.1308, 0.8383, 0.1493, 0.8068, 0.1493, 0.8068, 0.1123, 0.8383, 0.1123, 0.8383, 0.1308, 0.8068, 0.1308, 0.8068, 0.09382, 0.8383, 0.09382, 0.8383, 0.1123, 0.8068, 0.1123, 0.8068, 0.07534, 0.8383, 0.07534, 0.8383, 0.09382, 0.8068, 0.09382, 0.8068, 0.05686, 0.8383, 0.05686, 0.8383, 0.07534, 0.8068, 0.07534, 0.8068, 0.03838, 0.8383, 0.03838, 0.8383, 0.05686, 0.8068, 0.05686, 0.8068, 0.0199, 0.8383, 0.0199, 0.8383, 0.03838, 0.8068, 0.03838, 0.8063, 0.5955, 0.8377, 0.5955, 0.8377, 0.614, 0.8063, 0.614, 0.8063, 0.577, 0.8377, 0.577, 0.8377, 0.5955, 0.8063, 0.5955, 0.8063, 0.5586, 0.8377, 0.5586, 0.8377, 0.577, 0.8063, 0.577, 0.8063, 0.5401, 0.8377, 0.5401, 0.8377, 0.5586, 0.8063, 0.5586, 0.8063, 0.5217, 0.8377, 0.5217, 0.8377, 0.5401, 0.8063, 0.5401, 0.8063, 0.5032, 0.8377, 0.5032, 0.8377, 0.5217, 0.8063, 0.5217, 0.8063, 0.4847, 0.8377, 0.4847, 0.8377, 0.5032, 0.8063, 0.5032, 0.8063, 0.4663, 0.8377, 0.4663, 0.8377, 0.4847, 0.8063, 0.4847, 0.8063, 0.4478, 0.8377, 0.4478, 0.8377, 0.4663, 0.8063, 0.4663, 0.8063, 0.4293, 0.8377, 0.4293, 0.8377, 0.4478, 0.8063, 0.4478, 0.8063, 0.4109, 0.8377, 0.4109, 0.8377, 0.4293, 0.8063, 0.4293, 0.8063, 0.3924, 0.8377, 0.3924, 0.8377, 0.4109, 0.8063, 0.4109, 0.8063, 0.3739, 0.8377, 0.3739, 0.8377, 0.3924, 0.8063, 0.3924, 0.8063, 0.3555, 0.8377, 0.3555, 0.8377, 0.3739, 0.8063, 0.3739, 0.8063, 0.337, 0.8377, 0.337, 0.8377, 0.3555, 0.8063, 0.3555, 0.8063, 0.3185, 0.8377, 0.3185, 0.8377, 0.337, 0.8063, 0.337, 0.8068, 0.2971, 0.8383, 0.2971, 0.8383, 0.3156, 0.8068, 0.3156, 0.743, 0.3739, 0.8063, 0.3739, 0.8063, 0.3924, 0.743, 0.3924, 0.01357, 0.2971, 0.3586, 0.2971, 0.3586, 0.3156, 0.01357, 0.3156, 0.01357, 0.2786, 0.3586, 0.2786, 0.3586, 0.2971, 0.01357, 0.2971, 0.01357, 0.2601, 0.3586, 0.2601, 0.3586, 0.2786, 0.01357, 0.2786, 0.01357, 0.2416, 0.3586, 0.2416, 0.3586, 0.2601, 0.01357, 0.2601, 0.01357, 0.2232, 0.3586, 0.2232, 0.3586, 0.2416, 0.01357, 0.2416, 0.01357, 0.2047, 0.3586, 0.2047, 0.3586, 0.2232, 0.01357, 0.2232, 0.01357, 0.1862, 0.3586, 0.1862, 0.3586, 0.2047, 0.01357, 0.2047, 0.01357, 0.1677, 0.3586, 0.1677, 0.3586, 0.1862, 0.01357, 0.1862, 0.01357, 0.1493, 0.3586, 0.1493, 0.3586, 0.1677, 0.01357, 0.1677, 0.01357, 0.1308, 0.3586, 0.1308, 0.3586, 0.1493, 0.01357, 0.1493, 0.01357, 0.1123, 0.3586, 0.1123, 0.3586, 0.1308, 0.01357, 0.1308, 0.01357, 0.09382, 0.3586, 0.09382, 0.3586, 0.1123, 0.01357, 0.1123, 0.01357, 0.07534, 0.3586, 0.07534, 0.3586, 0.09382, 0.01357, 0.09382, 0.01357, 0.05686, 0.3586, 0.05686, 0.3586, 0.07534, 0.01357, 0.07534, 0.01357, 0.03838, 0.3586, 0.03838, 0.3586, 0.05686, 0.01357, 0.05686, 0.01357, 0.0199, 0.3586, 0.0199, 0.3586, 0.03838, 0.01357, 0.03838, 0.01375, 0.5955, 0.3585, 0.5955, 0.3585, 0.614, 0.01375, 0.614, 0.01375, 0.577, 0.3585, 0.577, 0.3585, 0.5955, 0.01375, 0.5955, 0.01375, 0.5586, 0.3585, 0.5586, 0.3585, 0.577, 0.01375, 0.577, 0.01375, 0.5401, 0.3585, 0.5401, 0.3585, 0.5586, 0.01375, 0.5586, 0.01375, 0.5217, 0.3585, 0.5217, 0.3585, 0.5401, 0.01375, 0.5401, 0.01375, 0.5032, 0.3585, 0.5032, 0.3585, 0.5217, 0.01375, 0.5217, 0.01375, 0.4847, 0.3585, 0.4847, 0.3585, 0.5032, 0.01375, 0.5032, 0.01375, 0.4663, 0.3585, 0.4663, 0.3585, 0.4847, 0.01375, 0.4847, 0.01375, 0.4478, 0.3585, 0.4478, 0.3585, 0.4663, 0.01375, 0.4663, 0.01375, 0.4293, 0.3585, 0.4293, 0.3585, 0.4478, 0.01375, 0.4478, 0.01375, 0.4109, 0.3585, 0.4109, 0.3585, 0.4293, 0.01375, 0.4293, 0.01375, 0.3924, 0.3585, 0.3924, 0.3585, 0.4109, 0.01375, 0.4109, 0.01375, 0.3739, 0.3585, 0.3739, 0.3585, 0.3924, 0.01375, 0.3924, 0.01375, 0.3555, 0.3585, 0.3555, 0.3585, 0.3739, 0.01375, 0.3739, 0.01375, 0.337, 0.3585, 0.337, 0.3585, 0.3555, 0.01375, 0.3555, 0.3837, 0.3365, 0.7139, 0.3365, 0.7139, 0.3587, 0.3837, 0.3587, 0.3837, 0.3143, 0.7139, 0.3143, 0.7139, 0.3365, 0.3837, 0.3365, 0.3837, 0.2921, 0.7139, 0.2921, 0.7139, 0.3143, 0.3837, 0.3143, 0.3837, 0.27, 0.7139, 0.27, 0.7139, 0.2921, 0.3837, 0.2921, 0.3837, 0.2478, 0.7139, 0.2478, 0.7139, 0.27, 0.3837, 0.27, 0.3837, 0.2256, 0.7139, 0.2256, 0.7139, 0.2478, 0.3837, 0.2478, 0.3837, 0.2034, 0.7139, 0.2034, 0.7139, 0.2256, 0.3837, 0.2256, 0.3837, 0.1813, 0.7139, 0.1813, 0.7139, 0.2034, 0.3837, 0.2034, 0.3837, 0.1591, 0.7139, 0.1591, 0.7139, 0.1813, 0.3837, 0.1813, 0.3837, 0.1369, 0.7139, 0.1369, 0.7139, 0.1591, 0.3837, 0.1591, 0.3837, 0.1147, 0.7139, 0.1147, 0.7139, 0.1369, 0.3837, 0.1369, 0.3837, 0.09257, 0.7139, 0.09257, 0.7139, 0.1147, 0.3837, 0.1147, 0.3837, 0.07039, 0.7139, 0.07039, 0.7139, 0.09257, 0.3837, 0.09257, 0.3837, 0.04822, 0.7139, 0.04822, 0.7139, 0.07039, 0.3837, 0.07039, 0.3837, 0.02604, 0.7139, 0.02604, 0.7139, 0.04822, 0.3837, 0.04822, 0.3837, 0.003871, 0.7139, 0.003871, 0.7139, 0.02604, 0.3837, 0.02604, 0.7134, 0.3825, 0.3835, 0.3825, 0.3835, 0.3603, 0.7134, 0.3603, 0.7134, 0.4046, 0.3835, 0.4046, 0.3835, 0.3825, 0.7134, 0.3825, 0.7134, 0.4268, 0.3835, 0.4268, 0.3835, 0.4046, 0.7134, 0.4046, 0.7134, 0.4489, 0.3835, 0.4489, 0.3835, 0.4268, 0.7134, 0.4268, 0.7134, 0.4711, 0.3835, 0.4711, 0.3835, 0.4489, 0.7134, 0.4489, 0.7134, 0.4933, 0.3835, 0.4933, 0.3835, 0.4711, 0.7134, 0.4711, 0.7134, 0.5154, 0.3835, 0.5154, 0.3835, 0.4933, 0.7134, 0.4933, 0.7134, 0.5376, 0.3835, 0.5376, 0.3835, 0.5154, 0.7134, 0.5154, 0.7134, 0.5597, 0.3835, 0.5597, 0.3835, 0.5376, 0.7134, 0.5376, 0.7134, 0.5819, 0.3835, 0.5819, 0.3835, 0.5597, 0.7134, 0.5597, 0.7134, 0.604, 0.3835, 0.604, 0.3835, 0.5819, 0.7134, 0.5819, 0.7134, 0.6262, 0.3835, 0.6262, 0.3835, 0.604, 0.7134, 0.604, 0.7134, 0.6484, 0.3835, 0.6484, 0.3835, 0.6262, 0.7134, 0.6262, 0.7134, 0.6705, 0.3835, 0.6705, 0.3835, 0.6484, 0.7134, 0.6484, 0.7134, 0.6927, 0.3835, 0.6927, 0.3835, 0.6705, 0.7134, 0.6705, 0.7134, 0.7148, 0.3835, 0.7148, 0.3835, 0.6927, 0.7134, 0.6927, 0.743, 0.3185, 0.8063, 0.3185, 0.8063, 0.337, 0.743, 0.337, 0.743, 0.337, 0.8063, 0.337, 0.8063, 0.3555, 0.743, 0.3555, 0.743, 0.3555, 0.8063, 0.3555, 0.8063, 0.3739, 0.743, 0.3739, 0.743, 0.3924, 0.8063, 0.3924, 0.8063, 0.4109, 0.743, 0.4109, 0.743, 0.4109, 0.8063, 0.4109, 0.8063, 0.4293, 0.743, 0.4293, 0.743, 0.4293, 0.8063, 0.4293, 0.8063, 0.4478, 0.743, 0.4478, 0.743, 0.4478, 0.8063, 0.4478, 0.8063, 0.4663, 0.743, 0.4663, 0.743, 0.4663, 0.8063, 0.4663, 0.8063, 0.4847, 0.743, 0.4847, 0.743, 0.4847, 0.8063, 0.4847, 0.8063, 0.5032, 0.743, 0.5032, 0.743, 0.5032, 0.8063, 0.5032, 0.8063, 0.5217, 0.743, 0.5217, 0.743, 0.5217, 0.8063, 0.5217, 0.8063, 0.5401, 0.743, 0.5401, 0.743, 0.5401, 0.8063, 0.5401, 0.8063, 0.5586, 0.743, 0.5586, 0.743, 0.5586, 0.8063, 0.5586, 0.8063, 0.577, 0.743, 0.577, 0.743, 0.577, 0.8063, 0.577, 0.8063, 0.5955, 0.743, 0.5955, 0.743, 0.5955, 0.8063, 0.5955, 0.8063, 0.614, 0.743, 0.614, 0.7435, 0.0199, 0.8068, 0.0199, 0.8068, 0.03838, 0.7435, 0.03838, 0.7435, 0.03838, 0.8068, 0.03838, 0.8068, 0.05686, 0.7435, 0.05686, 0.7435, 0.05686, 0.8068, 0.05686, 0.8068, 0.07534, 0.7435, 0.07534, 0.7435, 0.07534, 0.8068, 0.07534, 0.8068, 0.09382, 0.7435, 0.09382, 0.7435, 0.09382, 0.8068, 0.09382, 0.8068, 0.1123, 0.7435, 0.1123, 0.7435, 0.1123, 0.8068, 0.1123, 0.8068, 0.1308, 0.7435, 0.1308, 0.7435, 0.1308, 0.8068, 0.1308, 0.8068, 0.1493, 0.7435, 0.1493, 0.7435, 0.1493, 0.8068, 0.1493, 0.8068, 0.1677, 0.7435, 0.1677, 0.7435, 0.1677, 0.8068, 0.1677, 0.8068, 0.1862, 0.7435, 0.1862, 0.7435, 0.1862, 0.8068, 0.1862, 0.8068, 0.2047, 0.7435, 0.2047, 0.7435, 0.2047, 0.8068, 0.2047, 0.8068, 0.2232, 0.7435, 0.2232, 0.7435, 0.2232, 0.8068, 0.2232, 0.8068, 0.2416, 0.7435, 0.2416, 0.7435, 0.2416, 0.8068, 0.2416, 0.8068, 0.2601, 0.7435, 0.2601, 0.7435, 0.2601, 0.8068, 0.2601, 0.8068, 0.2786, 0.7435, 0.2786, 0.7435, 0.2786, 0.8068, 0.2786, 0.8068, 0.2971, 0.7435, 0.2971, 0.7435, 0.2971, 0.8068, 0.2971, 0.8068, 0.3156, 0.7435, 0.3156, 0.965, 0.2786, 0.965, 0.2601, 0.9779, 0.2601, 0.9779, 0.2786, 0.9408, 0.5955, 0.9408, 0.577, 0.9643, 0.577, 0.9643, 0.5955, 0.9408, 0.4293, 0.9408, 0.4109, 0.9643, 0.4109, 0.9643, 0.4293, 0.9408, 0.5401, 0.9408, 0.5217, 0.9643, 0.5217, 0.9643, 0.5401, 0.9408, 0.4478, 0.9408, 0.4293, 0.9643, 0.4293, 0.9643, 0.4478, 0.9408, 0.3924, 0.9408, 0.3739, 0.9643, 0.3739, 0.9643, 0.3924, 0.9408, 0.337, 0.9408, 0.3185, 0.9643, 0.3185, 0.9643, 0.337, 0.9414, 0.3156, 0.9414, 0.2971, 0.965, 0.2971, 0.965, 0.3156, 0.9414, 0.2601, 0.9414, 0.2416, 0.965, 0.2416, 0.965, 0.2601, 0.9414, 0.2047, 0.9414, 0.1862, 0.965, 0.1862, 0.965, 0.2047, 0.9414, 0.1677, 0.9414, 0.1493, 0.965, 0.1493, 0.965, 0.1677, 0.9414, 0.1123, 0.9414, 0.09382, 0.965, 0.09382, 0.965, 0.1123, 0.9414, 0.2232, 0.9414, 0.2047, 0.965, 0.2047, 0.965, 0.2232, 0.9414, 0.05686, 0.9414, 0.03838, 0.965, 0.03838, 0.965, 0.05686, 0.9408, 0.5586, 0.9408, 0.5401, 0.9643, 0.5401, 0.9643, 0.5586, 0.9414, 0.07534, 0.9414, 0.05686, 0.965, 0.05686, 0.965, 0.07534, 0.9408, 0.5032, 0.9408, 0.4847, 0.9643, 0.4847, 0.9643, 0.5032, 0.9408, 0.614, 0.9408, 0.5955, 0.9643, 0.5955, 0.9643, 0.614, 0.9408, 0.5217, 0.9408, 0.5032, 0.9643, 0.5032, 0.9643, 0.5217, 0.9408, 0.3555, 0.9408, 0.337, 0.9643, 0.337, 0.9643, 0.3555, 0.9408, 0.4663, 0.9408, 0.4478, 0.9643, 0.4478, 0.9643, 0.4663, 0.9408, 0.4109, 0.9408, 0.3924, 0.9643, 0.3924, 0.9643, 0.4109, 0.9408, 0.3739, 0.9408, 0.3555, 0.9643, 0.3555, 0.9643, 0.3739, 0.9414, 0.2786, 0.9414, 0.2601, 0.965, 0.2601, 0.965, 0.2786, 0.9414, 0.2971, 0.9414, 0.2786, 0.965, 0.2786, 0.965, 0.2971, 0.9414, 0.2416, 0.9414, 0.2232, 0.965, 0.2232, 0.965, 0.2416, 0.9414, 0.1862, 0.9414, 0.1677, 0.965, 0.1677, 0.965, 0.1862, 0.9414, 0.1308, 0.9414, 0.1123, 0.965, 0.1123, 0.965, 0.1308, 0.9414, 0.03838, 0.9414, 0.0199, 0.965, 0.0199, 0.965, 0.03838, 0.9414, 0.1493, 0.9414, 0.1308, 0.965, 0.1308, 0.965, 0.1493, 0.9408, 0.577, 0.9408, 0.5586, 0.9643, 0.5586, 0.9643, 0.577, 0.9414, 0.09382, 0.9414, 0.07534, 0.965, 0.07534, 0.965, 0.09382, 0.02444, 0.9887, 0.01939, 0.9853, 0.01509, 0.981, 0.01171, 0.976, 0.009379, 0.9704, 0.008192, 0.9644, 0.008192, 0.9583, 0.009379, 0.9523, 0.01171, 0.9467, 0.01509, 0.9417, 0.01939, 0.9374, 0.02444, 0.934, 0.03006, 0.9317, 0.03603, 0.9305, 0.04211, 0.9305, 0.04808, 0.9317, 0.0537, 0.934, 0.05875, 0.9374, 0.06305, 0.9417, 0.06643, 0.9467, 0.06876, 0.9523, 0.06995, 0.9583, 0.06995, 0.9644, 0.06876, 0.9704, 0.06643, 0.976, 0.06305, 0.981, 0.05875, 0.9853, 0.0537, 0.9887, 0.04808, 0.991, 0.04211, 0.9922, 0.03603, 0.9922, 0.03006, 0.991, 0.9643, 0.4293, 0.9643, 0.4109, 0.9772, 0.4109, 0.9772, 0.4293, 0.965, 0.1677, 0.965, 0.1493, 0.9779, 0.1493, 0.9779, 0.1677, 0.9643, 0.5955, 0.9643, 0.577, 0.9772, 0.577, 0.9772, 0.5955, 0.9643, 0.4847, 0.9643, 0.4663, 0.9772, 0.4663, 0.9772, 0.4847, 0.9643, 0.5032, 0.9643, 0.4847, 0.9772, 0.4847, 0.9772, 0.5032, 0.965, 0.2416, 0.965, 0.2232, 0.9779, 0.2232, 0.9779, 0.2416, 0.965, 0.07534, 0.965, 0.05686, 0.9779, 0.05686, 0.9779, 0.07534, 0.9643, 0.3924, 0.9643, 0.3739, 0.9772, 0.3739, 0.9772, 0.3924, 0.9643, 0.5586, 0.9643, 0.5401, 0.9772, 0.5401, 0.9772, 0.5586, 0.965, 0.3156, 0.965, 0.2971, 0.9779, 0.2971, 0.9779, 0.3156, 0.965, 0.1493, 0.965, 0.1308, 0.9779, 0.1308, 0.9779, 0.1493, 0.9643, 0.577, 0.9643, 0.5586, 0.9772, 0.5586, 0.9772, 0.577, 0.965, 0.03838, 0.965, 0.0199, 0.9779, 0.0199, 0.9779, 0.03838, 0.9643, 0.4663, 0.9643, 0.4478, 0.9772, 0.4478, 0.9772, 0.4663, 0.965, 0.2232, 0.965, 0.2047, 0.9779, 0.2047, 0.9779, 0.2232, 0.965, 0.05686, 0.965, 0.03838, 0.9779, 0.03838, 0.9779, 0.05686, 0.965, 0.1123, 0.965, 0.09382, 0.9779, 0.09382, 0.9779, 0.1123, 0.9643, 0.5401, 0.9643, 0.5217, 0.9772, 0.5217, 0.9772, 0.5401, 0.9643, 0.3739, 0.9643, 0.3555, 0.9772, 0.3555, 0.9772, 0.3739, 0.965, 0.2971, 0.965, 0.2786, 0.9779, 0.2786, 0.9779, 0.2971, 0.965, 0.1308, 0.965, 0.1123, 0.9779, 0.1123, 0.9779, 0.1308, 0.9643, 0.614, 0.9643, 0.5955, 0.9772, 0.5955, 0.9772, 0.614, 0.9643, 0.4478, 0.9643, 0.4293, 0.9772, 0.4293, 0.9772, 0.4478, 0.965, 0.1862, 0.965, 0.1677, 0.9779, 0.1677, 0.9779, 0.1862, 0.9643, 0.337, 0.9643, 0.3185, 0.9772, 0.3185, 0.9772, 0.337, 0.965, 0.2047, 0.965, 0.1862, 0.9779, 0.1862, 0.9779, 0.2047, 0.965, 0.2601, 0.965, 0.2416, 0.9779, 0.2416, 0.9779, 0.2601, 0.9643, 0.5217, 0.9643, 0.5032, 0.9772, 0.5032, 0.9772, 0.5217, 0.9643, 0.3555, 0.9643, 0.337, 0.9772, 0.337, 0.9772, 0.3555, 0.965, 0.09382, 0.965, 0.07534, 0.9779, 0.07534, 0.9779, 0.09382, 0.9643, 0.4109, 0.9643, 0.3924, 0.9772, 0.3924, 0.9772, 0.4109, 0.01375, 0.3185, 0.3585, 0.3185, 0.3585, 0.337, 0.01375, 0.337, 0.2136, 0.9883, 0.2265, 0.9882, 0.2263, 0.9536, 0.2133, 0.9537, 0.2265, 0.9882, 0.2394, 0.9881, 0.2392, 0.9535, 0.2263, 0.9536, 0.2394, 0.9881, 0.2524, 0.988, 0.2521, 0.9534, 0.2392, 0.9535, 0.2524, 0.988, 0.2653, 0.988, 0.2651, 0.9533, 0.2521, 0.9534, 0.2653, 0.988, 0.2782, 0.9879, 0.278, 0.9532, 0.2651, 0.9533, 0.2782, 0.9879, 0.2912, 0.9878, 0.2909, 0.9532, 0.278, 0.9532, 0.2912, 0.9878, 0.3041, 0.9877, 0.3039, 0.9531, 0.2909, 0.9532, 0.3041, 0.9877, 0.317, 0.9876, 0.3168, 0.953, 0.3039, 0.9531, 0.317, 0.9876, 0.33, 0.9876, 0.3298, 0.9529, 0.3168, 0.953, 0.33, 0.9876, 0.3429, 0.9875, 0.3427, 0.9528, 0.3298, 0.9529, 0.3429, 0.9875, 0.3559, 0.9874, 0.3556, 0.9528, 0.3427, 0.9528, 0.3559, 0.9874, 0.3688, 0.9873, 0.3686, 0.9527, 0.3556, 0.9528, 0.3688, 0.9873, 0.3817, 0.9872, 0.3815, 0.9526, 0.3686, 0.9527, 0.3817, 0.9872, 0.3947, 0.9872, 0.3944, 0.9525, 0.3815, 0.9526, 0.3947, 0.9872, 0.4076, 0.9871, 0.4074, 0.9524, 0.3944, 0.9525, 0.4076, 0.9871, 0.4205, 0.987, 0.4203, 0.9524, 0.4074, 0.9524, 0.4205, 0.987, 0.4334, 0.9869, 0.4332, 0.9523, 0.4203, 0.9524, 0.4334, 0.9869, 0.4464, 0.9868, 0.4462, 0.9522, 0.4332, 0.9523, 0.4464, 0.9868, 0.4593, 0.9868, 0.4591, 0.9521, 0.4462, 0.9522, 0.4593, 0.9868, 0.4722, 0.9867, 0.472, 0.952, 0.4591, 0.9521, 0.4722, 0.9867, 0.4852, 0.9866, 0.485, 0.952, 0.472, 0.952, 0.4852, 0.9866, 0.4981, 0.9865, 0.4979, 0.9519, 0.485, 0.952, 0.4981, 0.9865, 0.5111, 0.9864, 0.5108, 0.9518, 0.4979, 0.9519, 0.5111, 0.9864, 0.524, 0.9863, 0.5238, 0.9517, 0.5108, 0.9518, 0.524, 0.9863, 0.5369, 0.9863, 0.5367, 0.9516, 0.5238, 0.9517, 0.5369, 0.9863, 0.5499, 0.9862, 0.5497, 0.9515, 0.5367, 0.9516, 0.5499, 0.9862, 0.5628, 0.9861, 0.5626, 0.9515, 0.5497, 0.9515, 0.5628, 0.9861, 0.5757, 0.986, 0.5755, 0.9514, 0.5626, 0.9515, 0.5757, 0.986, 0.5887, 0.9859, 0.5885, 0.9513, 0.5755, 0.9514, 0.5887, 0.9859, 0.6016, 0.9859, 0.6014, 0.9512, 0.5885, 0.9513, 0.6016, 0.9859, 0.6145, 0.9858, 0.6143, 0.9511, 0.6014, 0.9512, 0.6145, 0.9858, 0.6275, 0.9857, 0.6273, 0.9511, 0.6143, 0.9511, 0.2131, 0.9171, 0.2133, 0.9515, 0.2263, 0.9514, 0.226, 0.917, 0.226, 0.917, 0.2263, 0.9514, 0.2392, 0.9513, 0.239, 0.9169, 0.239, 0.9169, 0.2392, 0.9513, 0.2521, 0.9513, 0.2519, 0.9169, 0.2519, 0.9169, 0.2521, 0.9513, 0.2651, 0.9512, 0.2648, 0.9168, 0.2648, 0.9168, 0.2651, 0.9512, 0.278, 0.9511, 0.2778, 0.9167, 0.2778, 0.9167, 0.278, 0.9511, 0.2909, 0.951, 0.2907, 0.9166, 0.2907, 0.9166, 0.2909, 0.951, 0.3039, 0.9509, 0.3037, 0.9165, 0.3037, 0.9165, 0.3039, 0.9509, 0.3168, 0.9509, 0.3166, 0.9165, 0.3166, 0.9165, 0.3168, 0.9509, 0.3297, 0.9508, 0.3295, 0.9164, 0.3295, 0.9164, 0.3297, 0.9508, 0.3427, 0.9507, 0.3425, 0.9163, 0.3425, 0.9163, 0.3427, 0.9507, 0.3556, 0.9506, 0.3554, 0.9162, 0.3554, 0.9162, 0.3556, 0.9506, 0.3686, 0.9505, 0.3683, 0.9161, 0.3683, 0.9161, 0.3686, 0.9505, 0.3815, 0.9504, 0.3813, 0.9161, 0.3813, 0.9161, 0.3815, 0.9504, 0.3944, 0.9504, 0.3942, 0.916, 0.3942, 0.916, 0.3944, 0.9504, 0.4074, 0.9503, 0.4071, 0.9159, 0.4071, 0.9159, 0.4074, 0.9503, 0.4203, 0.9502, 0.4201, 0.9158, 0.4201, 0.9158, 0.4203, 0.9502, 0.4332, 0.9501, 0.433, 0.9157, 0.433, 0.9157, 0.4332, 0.9501, 0.4461, 0.95, 0.4459, 0.9157, 0.4459, 0.9157, 0.4461, 0.95, 0.4591, 0.95, 0.4589, 0.9156, 0.4589, 0.9156, 0.4591, 0.95, 0.472, 0.9499, 0.4718, 0.9155, 0.4718, 0.9155, 0.472, 0.9499, 0.4849, 0.9498, 0.4847, 0.9154, 0.4847, 0.9154, 0.4849, 0.9498, 0.4979, 0.9497, 0.4977, 0.9153, 0.4977, 0.9153, 0.4979, 0.9497, 0.5108, 0.9496, 0.5106, 0.9152, 0.5106, 0.9152, 0.5108, 0.9496, 0.5238, 0.9496, 0.5235, 0.9152, 0.5235, 0.9152, 0.5238, 0.9496, 0.5367, 0.9495, 0.5365, 0.9151, 0.5365, 0.9151, 0.5367, 0.9495, 0.5496, 0.9494, 0.5494, 0.915, 0.5494, 0.915, 0.5496, 0.9494, 0.5626, 0.9493, 0.5624, 0.9149, 0.5624, 0.9149, 0.5626, 0.9493, 0.5755, 0.9492, 0.5753, 0.9148, 0.5753, 0.9148, 0.5755, 0.9492, 0.5884, 0.9492, 0.5882, 0.9148, 0.5882, 0.9148, 0.5884, 0.9492, 0.6014, 0.9491, 0.6012, 0.9147, 0.6012, 0.9147, 0.6014, 0.9491, 0.6143, 0.949, 0.6141, 0.9146, 0.6141, 0.9146, 0.6143, 0.949, 0.6272, 0.9489, 0.627, 0.9145, 0.2392, 0.9535, 0.2521, 0.9534, 0.2521, 0.9513, 0.2392, 0.9513, 0.4462, 0.9522, 0.4591, 0.9521, 0.4591, 0.95, 0.4461, 0.95, 0.3817, 0.9872, 0.3688, 0.9873, 0.3688, 0.9895, 0.3817, 0.9894, 0.5887, 0.9859, 0.5757, 0.986, 0.5758, 0.9882, 0.5887, 0.9881, 0.3556, 0.9528, 0.3686, 0.9527, 0.3686, 0.9505, 0.3556, 0.9506, 0.5626, 0.9515, 0.5755, 0.9514, 0.5755, 0.9492, 0.5626, 0.9493, 0.2651, 0.9533, 0.278, 0.9532, 0.278, 0.9511, 0.2651, 0.9512, 0.472, 0.952, 0.485, 0.952, 0.4849, 0.9498, 0.472, 0.9499, 0.3815, 0.9526, 0.3944, 0.9525, 0.3944, 0.9504, 0.3815, 0.9504, 0.5885, 0.9513, 0.6014, 0.9512, 0.6014, 0.9491, 0.5884, 0.9492, 0.2912, 0.9878, 0.2782, 0.9879, 0.2782, 0.99, 0.2912, 0.99, 0.4981, 0.9865, 0.4852, 0.9866, 0.4852, 0.9887, 0.4981, 0.9887, 0.4076, 0.9871, 0.3947, 0.9872, 0.3947, 0.9893, 0.4076, 0.9892, 0.6145, 0.9858, 0.6016, 0.9859, 0.6016, 0.988, 0.6146, 0.9879, 0.317, 0.9876, 0.3041, 0.9877, 0.3041, 0.9899, 0.3171, 0.9898, 0.524, 0.9863, 0.5111, 0.9864, 0.5111, 0.9886, 0.524, 0.9885, 0.2909, 0.9532, 0.3039, 0.9531, 0.3039, 0.9509, 0.2909, 0.951, 0.4979, 0.9519, 0.5108, 0.9518, 0.5108, 0.9496, 0.4979, 0.9497, 0.2133, 0.9537, 0.2263, 0.9536, 0.2263, 0.9514, 0.2133, 0.9515, 0.4334, 0.9869, 0.4205, 0.987, 0.4205, 0.9892, 0.4335, 0.9891, 0.4074, 0.9524, 0.4203, 0.9524, 0.4203, 0.9502, 0.4074, 0.9503, 0.6143, 0.9511, 0.6273, 0.9511, 0.6272, 0.9489, 0.6143, 0.949, 0.3168, 0.953, 0.3298, 0.9529, 0.3297, 0.9508, 0.3168, 0.9509, 0.5238, 0.9517, 0.5367, 0.9516, 0.5367, 0.9495, 0.5238, 0.9496, 0.2263, 0.9536, 0.2392, 0.9535, 0.2392, 0.9513, 0.2263, 0.9514, 0.4332, 0.9523, 0.4462, 0.9522, 0.4461, 0.95, 0.4332, 0.9501, 0.3429, 0.9875, 0.33, 0.9876, 0.33, 0.9897, 0.3429, 0.9896, 0.5499, 0.9862, 0.5369, 0.9863, 0.5369, 0.9884, 0.5499, 0.9883, 0.2524, 0.988, 0.2394, 0.9881, 0.2394, 0.9903, 0.2524, 0.9902, 0.4593, 0.9868, 0.4464, 0.9868, 0.4464, 0.989, 0.4593, 0.9889, 0.3688, 0.9873, 0.3559, 0.9874, 0.3559, 0.9896, 0.3688, 0.9895, 0.5757, 0.986, 0.5628, 0.9861, 0.5628, 0.9883, 0.5758, 0.9882, 0.3427, 0.9528, 0.3556, 0.9528, 0.3556, 0.9506, 0.3427, 0.9507, 0.5497, 0.9515, 0.5626, 0.9515, 0.5626, 0.9493, 0.5496, 0.9494, 0.2782, 0.9879, 0.2653, 0.988, 0.2653, 0.9901, 0.2782, 0.99, 0.4852, 0.9866, 0.4722, 0.9867, 0.4723, 0.9888, 0.4852, 0.9887, 0.2521, 0.9534, 0.2651, 0.9533, 0.2651, 0.9512, 0.2521, 0.9513, 0.4591, 0.9521, 0.472, 0.952, 0.472, 0.9499, 0.4591, 0.95, 0.3686, 0.9527, 0.3815, 0.9526, 0.3815, 0.9504, 0.3686, 0.9505, 0.5755, 0.9514, 0.5885, 0.9513, 0.5884, 0.9492, 0.5755, 0.9492, 0.278, 0.9532, 0.2909, 0.9532, 0.2909, 0.951, 0.278, 0.9511, 0.485, 0.952, 0.4979, 0.9519, 0.4979, 0.9497, 0.4849, 0.9498, 0.3947, 0.9872, 0.3817, 0.9872, 0.3817, 0.9894, 0.3947, 0.9893, 0.6016, 0.9859, 0.5887, 0.9859, 0.5887, 0.9881, 0.6016, 0.988, 0.3041, 0.9877, 0.2912, 0.9878, 0.2912, 0.99, 0.3041, 0.9899, 0.5111, 0.9864, 0.4981, 0.9865, 0.4981, 0.9887, 0.5111, 0.9886, 0.4205, 0.987, 0.4076, 0.9871, 0.4076, 0.9892, 0.4205, 0.9892, 0.6275, 0.9857, 0.6145, 0.9858, 0.6146, 0.9879, 0.6275, 0.9879, 0.3944, 0.9525, 0.4074, 0.9524, 0.4074, 0.9503, 0.3944, 0.9504, 0.6014, 0.9512, 0.6143, 0.9511, 0.6143, 0.949, 0.6014, 0.9491, 0.33, 0.9876, 0.317, 0.9876, 0.3171, 0.9898, 0.33, 0.9897, 0.5369, 0.9863, 0.524, 0.9863, 0.524, 0.9885, 0.5369, 0.9884, 0.3039, 0.9531, 0.3168, 0.953, 0.3168, 0.9509, 0.3039, 0.9509, 0.5108, 0.9518, 0.5238, 0.9517, 0.5238, 0.9496, 0.5108, 0.9496, 0.4203, 0.9524, 0.4332, 0.9523, 0.4332, 0.9501, 0.4203, 0.9502, 0.2265, 0.9882, 0.2136, 0.9883, 0.2136, 0.9904, 0.2265, 0.9904, 0.3298, 0.9529, 0.3427, 0.9528, 0.3427, 0.9507, 0.3297, 0.9508, 0.5367, 0.9516, 0.5497, 0.9515, 0.5496, 0.9494, 0.5367, 0.9495, 0.2394, 0.9881, 0.2265, 0.9882, 0.2265, 0.9904, 0.2394, 0.9903, 0.4464, 0.9868, 0.4334, 0.9869, 0.4335, 0.9891, 0.4464, 0.989, 0.3559, 0.9874, 0.3429, 0.9875, 0.3429, 0.9896, 0.3559, 0.9896, 0.5628, 0.9861, 0.5499, 0.9862, 0.5499, 0.9883, 0.5628, 0.9883, 0.2653, 0.988, 0.2524, 0.988, 0.2524, 0.9902, 0.2653, 0.9901, 0.4722, 0.9867, 0.4593, 0.9868, 0.4593, 0.9889, 0.4723, 0.9888])
me_cylinder_000.materials.append(mat_fab_koko)
me_cylinder_000.use_remesh_preserve_volume = False
me_cylinder_000.use_remesh_preserve_attributes = False
me_cylinder_000.use_mirror_vertex_groups = False
me_cylinder_000.update()

# ---- objects
ob_cylinder_003 = bpy.data.objects.new('Cylinder.003', me_cylinder_000)

# ---- transforms, parenting, visibility, modifiers, constraints
ob_cylinder_003.location = (0.0, 0.0, 0.0)
ob_cylinder_003.rotation_euler = (1.571, -0.0, 0.0)
ob_cylinder_003.show_transparent = True
ob_cylinder_003.lineart.crease_threshold = 0.0
_m = ob_cylinder_003.modifiers.new('Auto Smooth', 'NODES')
_m.node_group = ng_auto_smooth
_gi = [s.identifier for s in ng_auto_smooth.interface.items_tree if s.item_type == 'SOCKET' and s.in_out == 'INPUT']
_m[_gi[1]] = 0.5219  # Angle

# ---- collection membership
col_collection_1.objects.link(ob_cylinder_003)

# ---- scene / render settings (as saved in the file)
scene.frame_start = 1; scene.frame_end = 250; scene.frame_set(1)
scene.render.engine = 'BLENDER_EEVEE_NEXT'
scene.render.resolution_percentage = 50
scene.render.dither_intensity = 0.0
scene.render.bake_margin = 2
scene.cycles.use_denoising = False
scene.cycles.samples = 128
scene.cycles.sampling_pattern = 'TABULATED_SOBOL'
scene.cycles.use_adaptive_sampling = False
scene.cycles.use_light_tree = False
scene.cycles.blur_glossy = 0.0
scene.cycles.sample_clamp_indirect = 0.0
scene.view_settings.view_transform = 'Standard'
bpy.context.view_layer.update()

# ---- added for rendering (the .blend has no active camera and no usable light): camera, sun
cam_auto = bpy.data.cameras.new('AutoCamera')
cam_auto.lens = 50.0
cam_auto.sensor_width = 36.0
cam_auto.clip_end = 1000.0
ob_auto_camera = bpy.data.objects.new('AutoCamera', cam_auto)
scene.collection.objects.link(ob_auto_camera)
ob_auto_camera.location = (0.89266, -1.03637, 0.68325)
ob_auto_camera.rotation_euler = (1.09748, -7.21219e-08, 0.694738)
scene.camera = ob_auto_camera
light_auto_sun = bpy.data.lights.new('AutoSun', 'SUN')
light_auto_sun.energy = 3.0
light_auto_sun.angle = 0.0523599
ob_auto_sun = bpy.data.objects.new('AutoSun', light_auto_sun)
scene.collection.objects.link(ob_auto_sun)
ob_auto_sun.rotation_euler = (0.872665, 0.174533, 0.523599)
bpy.context.view_layer.update()
